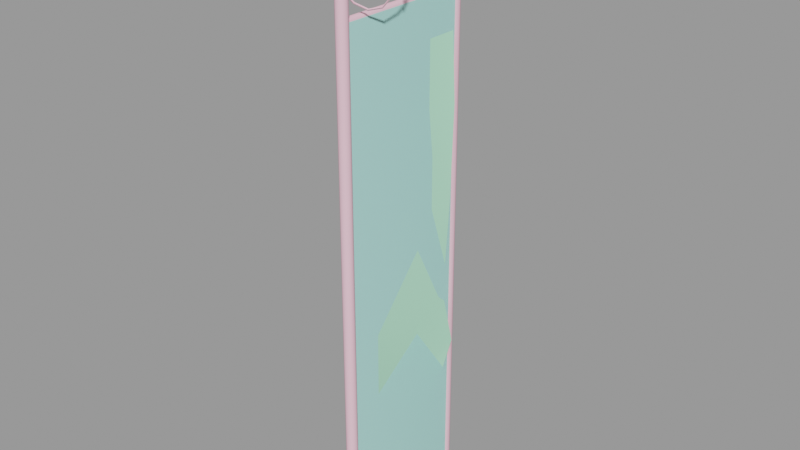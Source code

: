 # Source: security_fence80.blend  (saved by Blender 2.92.15; exported with 4.5.12 LTS)
import bpy
from mathutils import Matrix  # noqa: F401  (used for matrix-valued properties, if any)

bpy.ops.wm.read_factory_settings(use_empty=True)
scene = bpy.context.scene
scene.name = 'security_fence80.qc'

# ---- collections
col_security_fence80 = bpy.data.collections.new('security_fence80'); scene.collection.children.link(col_security_fence80)

# ---- materials (node trees are filled in below, after node groups)
mat_security_fence_big = bpy.data.materials.new('security_fence_big')
mat_security_fence_big.use_transparent_shadow = False
mat_security_fence_big.diffuse_color = (0.9989, 0.5858, 0.7063, 1.0)
mat_security_fence_alpha = bpy.data.materials.new('security_fence_alpha')
mat_security_fence_alpha.use_transparent_shadow = False
mat_security_fence_alpha.diffuse_color = (0.4789, 0.9502, 0.6573, 1.0)
mat_phy = bpy.data.materials.new('  phy')
mat_phy.use_transparent_shadow = False
mat_phy.diffuse_color = (0.4352, 0.8478, 0.7877, 1.0)

# ---- material node trees

# ---- meshes
me_security_fence80_reference = bpy.data.meshes.new('security_fence80_reference')
me_security_fence80_reference.from_pydata([(7.571, 2.898, 172.7), (6.453, 3.011, 171.1), (6.109, 2.063, 172.3), (6.982, -0.1737, 168.1), (7.003, 0.1049, 167.7), (7.101, -0.332, 167.4), (7.537, 1.955, 171.3), (7.556, 2.235, 170.9), (7.545, 2.212, 170.8), (8.06, 2.126, 171.1), (7.557, 1.907, 171.2), (7.835, 4.52, 172.0), (7.319, 4.611, 171.7), (7.402, 4.745, 172.2), (-1.331, -27.36, 126.6), (-1.331, -27.36, 126.6), (1e-06, -27.36, 126.0), (-1.882, -27.36, 127.9), (1.331, -27.36, 126.6), (1.331, -27.36, 126.6), (1.882, -27.36, 127.9), (1e-06, -29.27, -128.0), (2.324, -30.96, -128.0), (0.8876, -32.0, -128.0), (2.872, -29.27, -128.0), (2.324, -27.58, -128.0), (0.8876, -26.54, -128.0), (-0.8876, -26.54, -128.0), (-2.324, -27.58, -128.0), (-2.872, -29.27, -128.0), (-2.324, -30.96, -128.0), (-0.8876, -32.0, -128.0), (3.728, -3.646, 141.6), (4.843, -6.128, 143.0), (3.364, -5.981, 141.7), (5.206, -3.793, 142.8), (2.376, 31.92, 154.0), (2.177, 31.9, 154.5), (2.641, 31.4, 154.4), (-1.133, 34.64, 152.8), (-1.332, 34.62, 153.4), (-3.184, 38.56, 151.7), (-3.721, 38.3, 151.9), (-3.712, 39.02, 151.8), (-1.077, 34.55, 152.8), (-1.614, 34.29, 153.0), (7.888, 2.127, 169.9), (7.543, 1.179, 171.2), (16.16, -9.546, 145.5), (15.01, -9.386, 148.2), (16.44, -8.724, 147.4), (14.74, -10.22, 146.3), (14.29, -6.841, 148.8), (14.74, -6.807, 149.2), (14.44, -6.405, 149.1), (15.97, -9.611, 147.8), (15.53, -9.648, 147.4), (14.79, -6.675, 148.6), (16.03, -9.478, 147.2), (1.618, 41.42, 133.0), (1.292, 42.19, 132.4), (1.105, 42.33, 133.2), (16.8, -11.95, 144.7), (16.34, -11.87, 144.4), (16.76, -12.12, 144.1), (15.52, -9.618, 147.4), (16.0, -9.697, 147.7), (16.82, -11.67, 144.3), (16.02, -9.422, 147.3), (0.0, 7.784, 129.8), (1.331, 43.43, 129.3), (-2e-06, 43.43, 129.8), (1e-06, -27.36, 129.8), (1.331, 7.784, 129.3), (1.882, 43.43, 127.9), (1e-06, -27.36, 129.8), (1.331, -27.36, 129.3), (1.882, 7.784, 127.9), (1.331, 43.43, 126.6), (1.331, 7.784, 126.6), (-2e-06, 43.43, 126.0), (0.0, 7.784, 126.0), (-1.331, 43.43, 126.6), (-1.331, 7.784, 126.6), (-1.882, 43.43, 127.9), (-1.882, 7.784, 127.9), (-1.331, 43.43, 129.3), (-1.331, 7.784, 129.3), (-1.331, -27.36, 129.3), (-0.9777, -26.26, 167.6), (2.56, -27.41, 167.6), (0.9777, -26.26, 167.6), (3.164, -29.27, 167.6), (2.56, -31.13, 167.6), (0.9777, -32.28, 167.6), (-0.9777, -32.28, 167.6), (-2.56, -31.13, 167.6), (-3.164, -29.27, 167.6), (-2.56, -27.41, 167.6), (-1.518, 34.18, 153.0), (17.07, -6.674, 154.7), (15.24, -4.116, 164.7), (17.1, -7.27, 155.1), (15.23, -3.531, 164.3), (10.17, 0.009394, 169.9), (10.59, 0.4615, 169.8), (-1.646, -28.01, 140.9), (2.002, -24.23, 135.1), (-1.056, -28.19, 141.1), (1.479, -23.91, 134.7), (5.731, -20.1, 132.2), (5.318, -19.62, 131.6), (9.716, -15.98, 133.0), (9.455, -15.35, 132.4), (13.22, -11.89, 139.2), (13.09, -11.15, 138.7), (7.331, 4.305, 172.1), (-1.293, 34.6, 153.4), (-2.543, 36.02, 152.4), (-1.502, 36.15, 154.1), (-0.5994, 36.33, 152.4), (-0.5489, -26.43, 127.0), (1.06, 44.47, -117.4), (-0.5489, 44.47, -117.4), (1.06, -26.43, 127.0), (1.06, -28.91, 125.7), (-0.5489, 43.02, -123.5), (1.06, 43.02, -123.5), (-0.5489, -28.91, 125.7), (3.57, -5.1, 143.1), (3.885, -1.313, 140.4), (3.548, -5.411, 142.6), (3.907, -1.002, 140.9), (4.116, -0.6352, 140.3), (-0.2681, 33.98, 152.3), (-1.17, 33.8, 154.0), (-2.212, 33.68, 152.4), (4.423, -1.203, 140.6), (4.086, -5.301, 142.8), (4.522, -8.686, 145.9), (5.03, -8.364, 146.0), (4.81, -8.838, 146.5), (3.571, -5.533, 142.7), (4.079, -5.21, 142.8), (4.504, -8.224, 146.3), (3.553, -5.07, 143.1), (-3.4, 38.61, 152.3), (3.014, -5.766, 143.7), (3.378, -3.431, 143.5), (16.42, -10.68, 146.4), (16.69, -9.855, 148.4), (-6.619, 37.01, 132.5), (-6.204, 36.24, 132.2), (8.998, 2.022, 171.5), (1.991, 31.46, 154.1), (7.512, -0.07213, 167.8), (8.069, 2.055, 171.0), (1.864, 43.74, -120.4), (1.864, -27.67, 126.3), (-1.353, 43.74, -120.4), (-1.353, -27.67, 126.3), (16.14, -10.51, 145.4), (16.08, -9.921, 145.0), (-1.31, -27.44, 141.4), (1.756, -23.46, 135.4), (5.464, -19.34, 132.5), (0.8876, 41.49, 159.9), (1.032, 41.05, 159.9), (-1.032, 41.05, 159.9), (2.324, 42.53, 159.9), (2.701, 42.26, 159.9), (2.872, 44.22, 159.9), (3.338, 44.22, 159.9), (2.324, 45.91, 159.9), (2.701, 46.19, 159.9), (0.8876, 46.96, 159.9), (1.032, 47.4, 159.9), (-0.8876, 46.96, 159.9), (-1.032, 47.4, 159.9), (-2.324, 45.91, 159.9), (-2.701, 46.19, 159.9), (-2.872, 44.22, 159.9), (-3.338, 44.22, 159.9), (-2.324, 42.53, 159.9), (-2.701, 42.26, 159.9), (-0.8876, 41.49, 159.9), (-2e-06, 44.22, -128.0), (-2.324, 45.91, -128.0), (-0.8876, 46.96, -128.0), (-2.872, 44.22, -128.0), (-2.324, 42.53, -128.0), (-0.8876, 41.49, -128.0), (0.8876, 41.49, -128.0), (2.324, 42.53, -128.0), (2.872, 44.22, -128.0), (2.324, 45.91, -128.0), (0.8876, 46.96, -128.0), (4.463, 4.388, 173.3), (9.876, 0.3464, 169.4), (4.232, 3.919, 173.9), (-2.179, 8.037, 174.1), (-2.572, 7.665, 174.8), (-7.179, 11.89, 171.3), (-7.757, 11.62, 172.0), (-13.54, 15.62, 165.5), (-14.3, 15.41, 166.1), (-16.98, 19.3, 157.7), (-17.87, 19.13, 158.0), (-17.57, 23.23, 149.1), (-18.49, 23.13, 149.1), (-15.45, 27.52, 141.1), (-16.32, 27.51, 140.9), (-11.04, 31.91, 135.1), (-11.79, 32.03, 134.7), (-6.767, 36.63, 131.6), (3.164, 44.22, 167.6), (2.56, 42.36, 167.6), (2.56, 46.08, 167.6), (0.9777, 47.23, 167.6), (-0.9777, 47.23, 167.6), (-2.56, 46.08, 167.6), (-3.164, 44.22, 167.6), (-2.56, 42.36, 167.6), (-0.9777, 41.21, 167.6), (0.9777, 41.21, 167.6), (2.701, -31.23, 159.9), (3.338, -29.27, 159.9), (2.701, -27.31, 159.9), (1.032, -26.09, 159.9), (-1.032, -26.09, 159.9), (-2.701, -27.31, 159.9), (-3.338, -29.27, 159.9), (-2.701, -31.23, 159.9), (-1.032, -32.44, 159.9), (1.032, -32.44, 159.9), (0.8876, -26.54, 159.9), (-0.8876, -26.54, 159.9), (-2.324, -27.58, 159.9), (-2.872, -29.27, 159.9), (-2.324, -30.96, 159.9), (-0.8876, -32.0, 159.9), (0.8876, -32.0, 159.9), (2.324, -30.96, 159.9), (2.872, -29.27, 159.9), (2.324, -27.58, 159.9), (-0.4887, 40.18, 142.9), (0.2659, 42.93, 142.5), (-0.5853, 42.94, 143.0), (0.3604, 40.23, 142.4), (6.503, -0.7134, 142.0), (5.66, -0.8426, 142.5), (0.03418, -26.29, 144.5), (-0.7956, -26.06, 145.0), (-15.84, 28.03, 141.4), (-11.42, 32.46, 135.4), (9.383, -15.28, 133.4), (12.79, -11.28, 139.5), (15.39, -10.16, 145.5), (16.28, -6.98, 155.0), (14.42, -3.885, 164.4), (0.4078, 13.23, 150.4), (0.2666, 42.96, 152.0), (-0.6379, 42.98, 152.7), (1.251, 13.33, 149.9), (-0.8004, -26.23, 152.0), (0.04676, -26.27, 151.5), (-0.4942, 40.22, 142.0), (-0.5897, 42.94, 142.0), (5.657, -0.8339, 141.6), (-0.8023, -26.14, 144.0), (0.1769, 40.28, 164.1), (-1.011, 43.03, 163.5), (-0.1429, 43.01, 164.0), (-0.6765, 40.16, 163.6), (7.226, 13.63, 161.9), (6.38, 13.47, 161.4), (0.0393, -26.45, 163.4), (-0.8157, -26.32, 163.0), (6.411, 13.4, 162.4), (-0.7873, -26.28, 163.9), (-0.6619, 40.19, 164.6), (-0.9936, 43.03, 164.5), (-0.6218, 42.97, 151.7), (0.3959, 13.28, 149.4), (-0.8102, -26.26, 151.0), (-17.97, 23.69, 149.5), (-17.35, 19.69, 158.3), (-13.78, 15.95, 166.3), (-7.219, 12.13, 172.2), (-1.937, 8.127, 175.1), (4.995, 4.304, 174.1), (0.0659, -27.16, -77.11), (-8.355, 17.3, -121.9), (0.0659, -27.16, -128.0), (0.0659, -27.16, 75.64), (0.0659, -27.16, 126.6), (0.06589, 17.3, 126.6), (0.06589, 17.3, 75.64), (0.0659, -27.16, 24.72), (0.06589, 17.3, 24.72), (0.0659, -27.16, -26.19), (5.66, 17.3, -26.19), (-8.355, 17.3, -77.11), (0.1568, 42.76, -125.0), (0.1568, 38.81, -77.11), (7.164, 38.81, -51.65), (0.9695, 38.81, -26.19), (4.12, 38.81, 24.72), (5.573, 38.81, 75.64), (0.06589, 42.76, 126.6)], [], [(0, 1, 2), (3, 4, 5), (6, 4, 3), (6, 7, 4), (8, 9, 10), (11, 12, 13), (8, 12, 11), (8, 11, 9), (14, 15, 16), (14, 17, 15), (18, 19, 20), (18, 16, 19), (21, 22, 23), (21, 24, 22), (21, 25, 24), (21, 26, 25), (21, 27, 26), (21, 28, 27), (21, 29, 28), (21, 30, 29), (21, 31, 30), (21, 23, 31), (32, 33, 34), (32, 35, 33), (36, 37, 38), (39, 37, 36), (39, 40, 37), (41, 42, 43), (44, 42, 41), (44, 45, 42), (2, 46, 47), (2, 1, 46), (48, 49, 50), (48, 51, 49), (52, 53, 54), (55, 53, 52), (55, 52, 56), (53, 57, 54), (55, 57, 53), (55, 58, 57), (59, 60, 61), (62, 63, 64), (65, 63, 62), (65, 62, 66), (63, 67, 64), (65, 67, 63), (65, 68, 67), (69, 70, 71), (72, 73, 69), (69, 73, 70), (73, 74, 70), (75, 76, 72), (72, 76, 73), (76, 77, 73), (73, 77, 74), (77, 78, 74), (77, 79, 78), (79, 80, 78), (79, 81, 80), (81, 82, 80), (81, 83, 82), (83, 84, 82), (83, 85, 84), (85, 86, 84), (85, 87, 86), (87, 71, 86), (87, 69, 71), (88, 69, 87), (88, 72, 69), (75, 72, 88), (76, 20, 77), (20, 79, 77), (20, 19, 79), (19, 81, 79), (19, 16, 81), (16, 83, 81), (16, 15, 83), (15, 85, 83), (15, 17, 85), (17, 87, 85), (17, 88, 87), (89, 90, 91), (89, 92, 90), (89, 93, 92), (89, 94, 93), (89, 95, 94), (89, 96, 95), (89, 97, 96), (89, 98, 97), (67, 62, 64), (68, 62, 67), (68, 66, 62), (99, 40, 39), (100, 101, 102), (100, 103, 101), (103, 104, 101), (103, 105, 104), (106, 107, 108), (106, 109, 107), (109, 110, 107), (109, 111, 110), (111, 112, 110), (111, 113, 112), (113, 114, 112), (113, 115, 114), (12, 116, 13), (8, 116, 12), (8, 10, 116), (117, 45, 44), (116, 11, 13), (10, 11, 116), (10, 9, 11), (118, 119, 120), (121, 122, 123), (121, 124, 122), (125, 126, 127), (125, 128, 126), (129, 130, 131), (129, 132, 130), (130, 132, 133), (134, 135, 136), (132, 137, 133), (129, 137, 132), (129, 138, 137), (139, 140, 141), (142, 140, 139), (142, 143, 140), (142, 144, 145), (142, 139, 144), (144, 139, 141), (142, 145, 143), (146, 41, 43), (117, 41, 146), (117, 44, 41), (117, 42, 45), (117, 146, 42), (42, 146, 43), (129, 131, 138), (32, 147, 148), (32, 34, 147), (35, 147, 33), (35, 148, 147), (118, 134, 136), (118, 120, 134), (140, 144, 141), (143, 144, 140), (143, 145, 144), (137, 130, 133), (138, 130, 137), (138, 131, 130), (120, 135, 134), (120, 119, 135), (118, 135, 119), (118, 136, 135), (149, 49, 51), (149, 150, 49), (149, 50, 150), (149, 48, 50), (59, 151, 152), (59, 61, 151), (0, 46, 1), (0, 153, 46), (0, 47, 153), (0, 2, 47), (37, 154, 38), (99, 154, 37), (99, 37, 40), (154, 36, 38), (99, 36, 154), (99, 39, 36), (32, 148, 35), (57, 52, 54), (58, 52, 57), (58, 56, 52), (4, 155, 5), (156, 155, 4), (156, 4, 7), (155, 3, 5), (156, 3, 155), (156, 6, 3), (33, 147, 34), (124, 157, 122), (124, 158, 157), (158, 127, 157), (158, 125, 127), (128, 159, 126), (128, 160, 159), (160, 123, 159), (160, 121, 123), (115, 161, 114), (115, 162, 161), (162, 102, 161), (162, 100, 102), (107, 163, 108), (107, 164, 163), (110, 164, 107), (110, 165, 164), (55, 56, 58), (166, 167, 168), (169, 167, 166), (169, 170, 167), (171, 170, 169), (171, 172, 170), (173, 172, 171), (173, 174, 172), (175, 174, 173), (175, 176, 174), (177, 176, 175), (177, 178, 176), (179, 178, 177), (179, 180, 178), (181, 180, 179), (181, 182, 180), (183, 182, 181), (183, 184, 182), (185, 184, 183), (185, 168, 184), (166, 168, 185), (186, 187, 188), (186, 189, 187), (186, 190, 189), (186, 191, 190), (186, 192, 191), (186, 193, 192), (186, 194, 193), (186, 195, 194), (186, 196, 195), (186, 188, 196), (104, 197, 198), (104, 199, 197), (199, 200, 197), (199, 201, 200), (201, 202, 200), (201, 203, 202), (203, 204, 202), (203, 205, 204), (205, 206, 204), (205, 207, 206), (207, 208, 206), (207, 209, 208), (209, 210, 208), (209, 211, 210), (211, 212, 210), (211, 213, 212), (213, 152, 212), (213, 214, 152), (214, 59, 152), (214, 60, 59), (170, 215, 216), (170, 172, 215), (172, 217, 215), (172, 174, 217), (174, 218, 217), (174, 176, 218), (176, 219, 218), (176, 178, 219), (220, 219, 178), (220, 178, 180), (182, 220, 180), (182, 221, 220), (182, 222, 221), (182, 184, 222), (184, 223, 222), (184, 168, 223), (168, 224, 223), (168, 167, 224), (167, 216, 224), (167, 170, 216), (225, 92, 93), (225, 226, 92), (226, 90, 92), (226, 227, 90), (227, 91, 90), (227, 228, 91), (228, 89, 91), (228, 229, 89), (98, 89, 229), (98, 229, 230), (231, 98, 230), (231, 97, 98), (231, 96, 97), (231, 232, 96), (232, 95, 96), (232, 233, 95), (233, 94, 95), (233, 234, 94), (234, 93, 94), (234, 225, 93), (235, 228, 227), (236, 228, 235), (236, 229, 228), (237, 229, 236), (237, 230, 229), (238, 230, 237), (238, 231, 230), (239, 231, 238), (239, 232, 231), (240, 232, 239), (240, 233, 232), (241, 233, 240), (241, 234, 233), (242, 234, 241), (242, 225, 234), (243, 225, 242), (243, 226, 225), (244, 226, 243), (244, 227, 226), (235, 227, 244), (239, 238, 29), (238, 28, 29), (238, 237, 28), (237, 27, 28), (237, 236, 27), (236, 26, 27), (236, 235, 26), (235, 25, 26), (235, 244, 25), (244, 24, 25), (244, 243, 24), (22, 24, 243), (22, 243, 242), (242, 23, 22), (242, 241, 23), (241, 31, 23), (241, 240, 31), (240, 30, 31), (240, 239, 30), (239, 29, 30), (166, 185, 191), (185, 190, 191), (185, 183, 190), (183, 189, 190), (183, 181, 189), (181, 187, 189), (181, 179, 187), (179, 188, 187), (179, 177, 188), (177, 196, 188), (177, 175, 196), (175, 195, 196), (175, 173, 195), (173, 194, 195), (173, 171, 194), (193, 194, 171), (193, 171, 169), (169, 192, 193), (169, 166, 192), (166, 191, 192), (219, 217, 218), (219, 215, 217), (219, 216, 215), (219, 224, 216), (219, 223, 224), (219, 222, 223), (219, 221, 222), (219, 220, 221), (65, 66, 68), (245, 246, 247), (245, 248, 246), (245, 249, 248), (245, 250, 249), (250, 251, 249), (250, 252, 251), (149, 51, 48), (212, 253, 210), (212, 254, 253), (152, 254, 212), (152, 151, 254), (112, 165, 110), (112, 255, 165), (114, 255, 112), (114, 256, 255), (161, 256, 114), (161, 257, 256), (102, 257, 161), (102, 258, 257), (101, 258, 102), (101, 259, 258), (104, 259, 101), (104, 198, 259), (103, 198, 105), (103, 259, 198), (100, 259, 103), (100, 258, 259), (162, 258, 100), (162, 257, 258), (115, 257, 162), (115, 256, 257), (113, 256, 115), (113, 255, 256), (111, 255, 113), (111, 165, 255), (109, 165, 111), (109, 164, 165), (106, 164, 109), (106, 163, 164), (260, 261, 262), (260, 263, 261), (263, 260, 264), (263, 264, 265), (266, 247, 267), (266, 245, 247), (245, 266, 268), (245, 268, 250), (250, 268, 269), (250, 269, 252), (270, 271, 272), (270, 273, 271), (274, 273, 270), (274, 275, 273), (276, 275, 274), (276, 277, 275), (50, 49, 150), (278, 277, 279), (278, 275, 277), (280, 275, 278), (280, 273, 275), (273, 280, 281), (273, 281, 271), (280, 272, 281), (280, 270, 272), (280, 274, 270), (280, 278, 274), (278, 276, 274), (278, 279, 276), (47, 46, 153), (263, 282, 261), (263, 283, 282), (263, 284, 283), (263, 265, 284), (214, 61, 60), (214, 151, 61), (213, 151, 214), (213, 254, 151), (211, 254, 213), (211, 253, 254), (209, 253, 211), (209, 285, 253), (207, 285, 209), (207, 286, 285), (205, 286, 207), (205, 287, 286), (283, 262, 282), (283, 260, 262), (284, 260, 283), (284, 264, 260), (203, 287, 205), (203, 288, 287), (201, 288, 203), (201, 289, 288), (199, 289, 201), (199, 290, 289), (104, 290, 199), (104, 105, 290), (197, 105, 198), (197, 290, 105), (200, 290, 197), (200, 289, 290), (202, 289, 200), (202, 288, 289), (204, 288, 202), (204, 287, 288), (206, 287, 204), (206, 286, 287), (208, 286, 206), (208, 285, 286), (210, 285, 208), (210, 253, 285), (156, 7, 6), (248, 267, 246), (248, 266, 267), (249, 266, 248), (249, 268, 266), (251, 268, 249), (251, 269, 268), (291, 292, 293), (294, 295, 296), (294, 296, 297), (298, 294, 297), (298, 297, 299), (300, 298, 299), (300, 299, 301), (291, 300, 301), (291, 301, 302), (291, 302, 292), (302, 303, 292), (302, 304, 303), (302, 305, 304), (302, 301, 305), (301, 306, 305), (299, 306, 301), (299, 307, 306), (297, 307, 299), (297, 308, 307), (296, 308, 297), (296, 309, 308)])
me_security_fence80_reference.polygons.foreach_set('use_smooth', [True] * 496)
me_security_fence80_reference.polygons.foreach_set('material_index', [0, 0, 0, 0, 0, 0, 0, 0, 0, 0, 0, 0, 0, 0, 0, 0, 0, 0, 0, 0, 0, 0, 0, 0, 0, 0, 0, 0, 0, 0, 0, 0, 0, 0, 0, 0, 0, 0, 0, 0, 0, 0, 0, 0, 0, 0, 0, 0, 0, 0, 0, 0, 0, 0, 0, 0, 0, 0, 0, 0, 0, 0, 0, 0, 0, 0, 0, 0, 0, 0, 0, 0, 0, 0, 0, 0, 0, 0, 0, 0, 0, 0, 0, 0, 0, 0, 0, 0, 0, 0, 0, 0, 0, 0, 0, 0, 0, 0, 0, 0, 0, 0, 0, 0, 0, 0, 0, 0, 0, 0, 0, 0, 0, 0, 0, 0, 0, 0, 0, 0, 0, 0, 0, 0, 0, 0, 0, 0, 0, 0, 0, 0, 0, 0, 0, 0, 0, 0, 0, 0, 0, 0, 0, 0, 0, 0, 0, 0, 0, 0, 0, 0, 0, 0, 0, 0, 0, 0, 0, 0, 0, 0, 0, 0, 0, 0, 0, 0, 0, 0, 0, 0, 0, 0, 0, 0, 0, 0, 0, 0, 0, 0, 0, 0, 0, 0, 0, 0, 0, 0, 0, 0, 0, 0, 0, 0, 0, 0, 0, 0, 0, 0, 0, 0, 0, 0, 0, 0, 0, 0, 0, 0, 0, 0, 0, 0, 0, 0, 0, 0, 0, 0, 0, 0, 0, 0, 0, 0, 0, 0, 0, 0, 0, 0, 0, 0, 0, 0, 0, 0, 0, 0, 0, 0, 0, 0, 0, 0, 0, 0, 0, 0, 0, 0, 0, 0, 0, 0, 0, 0, 0, 0, 0, 0, 0, 0, 0, 0, 0, 0, 0, 0, 0, 0, 0, 0, 0, 0, 0, 0, 0, 0, 0, 0, 0, 0, 0, 0, 0, 0, 0, 0, 0, 0, 0, 0, 0, 0, 0, 0, 0, 0, 0, 0, 0, 0, 0, 0, 0, 0, 0, 0, 0, 0, 0, 0, 0, 0, 0, 0, 0, 0, 0, 0, 0, 0, 0, 0, 0, 0, 0, 0, 0, 0, 0, 0, 0, 0, 0, 0, 0, 0, 0, 0, 0, 0, 0, 0, 0, 0, 0, 0, 0, 0, 0, 0, 0, 0, 0, 0, 0, 0, 0, 0, 0, 0, 0, 0, 0, 0, 0, 0, 0, 0, 0, 0, 0, 0, 0, 0, 0, 0, 0, 0, 0, 0, 0, 0, 0, 0, 0, 0, 0, 0, 0, 0, 0, 0, 0, 0, 0, 0, 0, 0, 0, 0, 0, 0, 0, 0, 0, 0, 0, 0, 0, 0, 0, 0, 0, 0, 0, 0, 0, 0, 0, 0, 0, 0, 0, 0, 0, 0, 0, 0, 0, 0, 0, 0, 0, 0, 0, 0, 0, 0, 0, 0, 0, 0, 0, 0, 0, 0, 0, 0, 0, 0, 0, 0, 0, 0, 0, 0, 0, 0, 0, 0, 0, 0, 0, 0, 0, 0, 0, 0, 0, 1, 1, 1, 1, 1, 1, 1, 1, 1, 1, 1, 1, 1, 1, 1, 1, 1, 1, 1, 1, 1])
_k = set([(0, 1), (0, 2), (0, 153), (1, 2), (1, 46), (2, 47), (3, 5), (3, 6), (4, 5), (4, 7), (5, 155), (6, 7), (6, 156), (7, 156), (8, 9), (8, 10), (8, 12), (9, 10), (9, 11), (10, 116), (11, 13), (12, 13), (13, 116), (15, 16), (15, 17), (16, 19), (19, 20), (20, 77), (22, 23), (22, 24), (23, 31), (24, 25), (25, 26), (26, 27), (27, 28), (28, 29), (29, 30), (30, 31), (32, 34), (32, 35), (32, 148), (33, 34), (33, 35), (33, 147), (34, 147), (35, 148), (36, 38), (36, 39), (37, 38), (37, 40), (38, 154), (39, 40), (39, 99), (40, 99), (41, 43), (41, 44), (42, 43), (42, 45), (43, 146), (44, 45), (44, 117), (45, 117), (46, 47), (46, 153), (47, 153), (48, 50), (48, 51), (48, 149), (49, 50), (49, 51), (49, 150), (50, 150), (51, 149), (52, 54), (52, 56), (53, 54), (53, 55), (54, 57), (55, 56), (55, 58), (56, 58), (57, 58), (59, 60), (59, 61), (59, 152), (60, 61), (60, 214), (61, 151), (62, 64), (62, 66), (63, 64), (63, 65), (64, 67), (65, 66), (65, 68), (66, 68), (67, 68), (89, 91), (89, 98), (90, 91), (90, 92), (92, 93), (93, 94), (94, 95), (95, 96), (96, 97), (97, 98), (99, 154), (100, 103), (100, 162), (101, 102), (101, 104), (102, 161), (103, 105), (104, 199), (105, 290), (106, 107), (106, 109), (107, 108), (107, 110), (109, 111), (110, 112), (111, 113), (112, 114), (113, 115), (114, 161), (115, 162), (117, 146), (118, 119), (118, 120), (118, 136), (119, 120), (119, 135), (120, 134), (121, 123), (122, 124), (125, 127), (126, 128), (129, 131), (129, 132), (129, 138), (130, 131), (130, 133), (131, 138), (132, 133), (133, 137), (134, 135), (134, 136), (135, 136), (137, 138), (139, 141), (139, 142), (140, 141), (140, 143), (141, 144), (142, 143), (142, 145), (143, 145), (144, 145), (147, 148), (149, 150), (151, 254), (152, 212), (155, 156), (163, 164), (164, 165), (165, 255), (166, 169), (166, 185), (167, 168), (167, 170), (168, 184), (169, 171), (170, 172), (171, 173), (172, 174), (173, 175), (174, 176), (175, 177), (176, 178), (177, 179), (178, 180), (179, 181), (180, 182), (181, 183), (182, 184), (183, 185), (187, 188), (187, 189), (188, 196), (189, 190), (190, 191), (191, 192), (192, 193), (193, 194), (194, 195), (195, 196), (197, 198), (197, 200), (198, 259), (199, 201), (200, 202), (201, 203), (202, 204), (203, 205), (204, 206), (205, 207), (206, 208), (207, 209), (208, 210), (209, 211), (210, 212), (211, 213), (213, 214), (215, 216), (215, 217), (216, 224), (217, 218), (218, 219), (219, 220), (220, 221), (221, 222), (222, 223), (223, 224), (225, 226), (225, 234), (226, 227), (227, 228), (228, 229), (229, 230), (230, 231), (231, 232), (232, 233), (233, 234), (235, 236), (235, 244), (236, 237), (237, 238), (238, 239), (239, 240), (240, 241), (241, 242), (242, 243), (243, 244), (245, 247), (245, 250), (246, 248), (248, 249), (249, 251), (250, 251), (250, 252), (253, 254), (253, 285), (255, 256), (256, 257), (257, 258), (258, 259), (260, 262), (260, 264), (261, 263), (263, 265), (263, 284), (266, 267), (266, 268), (268, 269), (270, 272), (270, 274), (271, 273), (273, 275), (274, 276), (275, 277), (276, 278), (278, 279), (278, 280), (280, 281), (282, 283), (283, 284), (285, 286), (286, 287), (287, 288), (288, 289), (289, 290)])
me_security_fence80_reference.attributes.new('sharp_edge', 'BOOLEAN', 'EDGE').data.foreach_set('value', [ (min(e.vertices), max(e.vertices)) in _k for e in me_security_fence80_reference.edges])
_uv = me_security_fence80_reference.uv_layers.new(name='UVMap')
_uv.uv.foreach_set('vector', [0.9517, 0.9692, 0.9517, 0.9692, 0.9516, 0.9692, 0.9794, 0.04189, 0.9738, 0.04189, 0.9822, 0.008346, 0.9794, 0.109, 0.9738, 0.04189, 0.9794, 0.04189, 0.9794, 0.109, 0.9738, 0.109, 0.9738, 0.04189, 0.985, 0.109, 0.9738, 0.109, 0.9794, 0.109, 0.9906, 0.04189, 0.985, 0.04189, 0.9822, 0.008346, 0.985, 0.109, 0.985, 0.04189, 0.9906, 0.04189, 0.985, 0.109, 0.9906, 0.04189, 0.9906, 0.109, 0.5169, 0.9977, 0.5169, 0.9977, 0.5295, 0.9977, 0.5169, 0.9977, 0.506, 0.9977, 0.5169, 0.9977, 0.5388, 0.9977, 0.5388, 0.9977, 0.546, 0.9977, 0.5388, 0.9977, 0.5295, 0.9977, 0.5388, 0.9977, 0.1125, 0.000694, 0.05319, 0.000694, 0.06638, 0.000694, 0.1125, 0.000694, 0.1719, 0.000694, 0.05319, 0.000694, 0.1125, 0.000694, 0.1587, 0.000694, 0.1719, 0.000694, 0.1125, 0.000694, 0.1455, 0.000694, 0.1587, 0.000694, 0.1125, 0.000694, 0.1323, 0.000694, 0.1455, 0.000694, 0.1125, 0.000694, 0.1191, 0.000694, 0.1323, 0.000694, 0.1125, 0.000694, 0.106, 0.000694, 0.1191, 0.000694, 0.1125, 0.000694, 0.09276, 0.000694, 0.106, 0.000694, 0.1125, 0.000694, 0.07957, 0.000694, 0.09276, 0.000694, 0.1125, 0.000694, 0.06638, 0.000694, 0.07957, 0.000694, 0.9692, 0.9805, 0.9692, 0.9805, 0.9692, 0.9805, 0.9692, 0.9805, 0.9692, 0.9805, 0.9692, 0.9805, 0.9794, 0.04189, 0.9738, 0.04189, 0.9822, 0.008346, 0.9794, 0.109, 0.9738, 0.04189, 0.9794, 0.04189, 0.9794, 0.109, 0.9738, 0.109, 0.9738, 0.04189, 0.9794, 0.04189, 0.9738, 0.04189, 0.9822, 0.008346, 0.9794, 0.109, 0.9738, 0.04189, 0.9794, 0.04189, 0.9794, 0.109, 0.9738, 0.109, 0.9738, 0.04189, 0.9516, 0.9692, 0.9516, 0.9692, 0.9516, 0.9692, 0.9516, 0.9692, 0.9517, 0.9692, 0.9516, 0.9692, 0.9699, 0.9685, 0.9699, 0.9686, 0.9699, 0.9686, 0.9699, 0.9685, 0.9699, 0.9685, 0.9699, 0.9686, 0.9906, 0.04189, 0.985, 0.04189, 0.9822, 0.008346, 0.985, 0.109, 0.985, 0.04189, 0.9906, 0.04189, 0.985, 0.109, 0.9906, 0.04189, 0.9906, 0.109, 0.985, 0.04189, 0.9794, 0.04189, 0.9822, 0.008346, 0.985, 0.109, 0.9794, 0.04189, 0.985, 0.04189, 0.985, 0.109, 0.9794, 0.109, 0.9794, 0.04189, 0.4782, 0.06006, 0.4767, 0.05664, 0.5217, 0.04237, 0.9906, 0.04189, 0.985, 0.04189, 0.9822, 0.008346, 0.985, 0.109, 0.985, 0.04189, 0.9906, 0.04189, 0.985, 0.109, 0.9906, 0.04189, 0.9906, 0.109, 0.985, 0.04189, 0.9794, 0.04189, 0.9822, 0.008346, 0.985, 0.109, 0.9794, 0.04189, 0.985, 0.04189, 0.985, 0.109, 0.9794, 0.109, 0.9794, 0.04189, 0.5585, 0.8734, 0.5523, 0.7491, 0.5585, 0.7491, 0.5585, 0.9977, 0.5523, 0.8734, 0.5585, 0.8734, 0.5585, 0.8734, 0.5523, 0.8734, 0.5523, 0.7491, 0.5523, 0.8734, 0.546, 0.7491, 0.5523, 0.7491, 0.5585, 0.9977, 0.5523, 0.9977, 0.5585, 0.9977, 0.5585, 0.9977, 0.5523, 0.9977, 0.5523, 0.8734, 0.5523, 0.9977, 0.546, 0.8734, 0.5523, 0.8734, 0.5523, 0.8734, 0.546, 0.8734, 0.546, 0.7491, 0.546, 0.8734, 0.5388, 0.7491, 0.546, 0.7491, 0.546, 0.8734, 0.5388, 0.8734, 0.5388, 0.7491, 0.5388, 0.8734, 0.5295, 0.7491, 0.5388, 0.7491, 0.5388, 0.8734, 0.5295, 0.8734, 0.5295, 0.7491, 0.5295, 0.8734, 0.5169, 0.7491, 0.5295, 0.7491, 0.5295, 0.8734, 0.5169, 0.8734, 0.5169, 0.7491, 0.5169, 0.8734, 0.506, 0.7491, 0.5169, 0.7491, 0.5169, 0.8734, 0.506, 0.8734, 0.506, 0.7491, 0.506, 0.8734, 0.4981, 0.7491, 0.506, 0.7491, 0.506, 0.8734, 0.4981, 0.8734, 0.4981, 0.7491, 0.4981, 0.8734, 0.4916, 0.7491, 0.4981, 0.7491, 0.4981, 0.8734, 0.4916, 0.8734, 0.4916, 0.7491, 0.4981, 0.9977, 0.4916, 0.8734, 0.4981, 0.8734, 0.4981, 0.9977, 0.4916, 0.9977, 0.4916, 0.8734, 0.4916, 0.9977, 0.4916, 0.9977, 0.4981, 0.9977, 0.5523, 0.9977, 0.546, 0.9977, 0.546, 0.8734, 0.546, 0.9977, 0.5388, 0.8734, 0.546, 0.8734, 0.546, 0.9977, 0.5388, 0.9977, 0.5388, 0.8734, 0.5388, 0.9977, 0.5295, 0.8734, 0.5388, 0.8734, 0.5388, 0.9977, 0.5295, 0.9977, 0.5295, 0.8734, 0.5295, 0.9977, 0.5169, 0.8734, 0.5295, 0.8734, 0.5295, 0.9977, 0.5169, 0.9977, 0.5169, 0.8734, 0.5169, 0.9977, 0.506, 0.8734, 0.5169, 0.8734, 0.5169, 0.9977, 0.506, 0.9977, 0.506, 0.8734, 0.506, 0.9977, 0.4981, 0.8734, 0.506, 0.8734, 0.506, 0.9977, 0.4981, 0.9977, 0.4981, 0.8734, 0.2227, 0.9404, 0.2342, 0.9365, 0.229, 0.9404, 0.2227, 0.9404, 0.2361, 0.9302, 0.2342, 0.9365, 0.2227, 0.9404, 0.2342, 0.9239, 0.2361, 0.9302, 0.2227, 0.9404, 0.229, 0.92, 0.2342, 0.9239, 0.2227, 0.9404, 0.2227, 0.92, 0.229, 0.92, 0.2227, 0.9404, 0.2176, 0.9239, 0.2227, 0.92, 0.2227, 0.9404, 0.2157, 0.9302, 0.2176, 0.9239, 0.2227, 0.9404, 0.2176, 0.9365, 0.2157, 0.9302, 0.9794, 0.04189, 0.9738, 0.04189, 0.9822, 0.008346, 0.9794, 0.109, 0.9738, 0.04189, 0.9794, 0.04189, 0.9794, 0.109, 0.9738, 0.109, 0.9738, 0.04189, 0.985, 0.109, 0.9738, 0.109, 0.9794, 0.109, 0.5408, 0.07787, 0.5376, 0.09546, 0.5411, 0.07848, 0.5408, 0.07787, 0.5373, 0.09484, 0.5376, 0.09546, 0.5373, 0.09484, 0.5293, 0.1094, 0.5376, 0.09546, 0.5373, 0.09484, 0.5278, 0.1072, 0.5293, 0.1094, 0.5098, 0.05747, 0.4968, 0.05504, 0.5069, 0.06059, 0.5098, 0.05747, 0.4983, 0.05102, 0.4968, 0.05504, 0.4983, 0.05102, 0.4867, 0.05498, 0.4968, 0.05504, 0.4983, 0.05102, 0.4866, 0.05057, 0.4867, 0.05498, 0.4866, 0.05057, 0.4782, 0.06006, 0.4867, 0.05498, 0.4866, 0.05057, 0.4767, 0.05664, 0.4782, 0.06006, 0.4767, 0.05664, 0.4707, 0.06922, 0.4782, 0.06006, 0.4767, 0.05664, 0.4707, 0.06822, 0.4707, 0.06922, 0.985, 0.04189, 0.9794, 0.04189, 0.9822, 0.008346, 0.985, 0.109, 0.9794, 0.04189, 0.985, 0.04189, 0.985, 0.109, 0.9794, 0.109, 0.9794, 0.04189, 0.985, 0.109, 0.9738, 0.109, 0.9794, 0.109, 0.9794, 0.04189, 0.9738, 0.04189, 0.9822, 0.008346, 0.9794, 0.109, 0.9738, 0.04189, 0.9794, 0.04189, 0.9794, 0.109, 0.9738, 0.109, 0.9738, 0.04189, 0.969, 0.9686, 0.9691, 0.9687, 0.9691, 0.9686, 0.01567, 0.9977, 0.009137, 0.000694, 0.01585, 0.000694, 0.01567, 0.9977, 0.009323, 0.9977, 0.009137, 0.000694, 0.03462, 0.9977, 0.02809, 0.000694, 0.03443, 0.000694, 0.03462, 0.9977, 0.0279, 0.9977, 0.02809, 0.000694, 0.985, 0.109, 0.9906, 0.04189, 0.9906, 0.109, 0.985, 0.109, 0.985, 0.04189, 0.9906, 0.04189, 0.9906, 0.04189, 0.985, 0.04189, 0.9822, 0.008346, 0.9695, 0.9686, 0.9695, 0.9687, 0.9695, 0.9686, 0.985, 0.04189, 0.9794, 0.04189, 0.9822, 0.008346, 0.985, 0.109, 0.9794, 0.04189, 0.985, 0.04189, 0.985, 0.109, 0.9794, 0.109, 0.9794, 0.04189, 0.985, 0.04189, 0.9794, 0.04189, 0.9822, 0.008346, 0.985, 0.109, 0.9794, 0.04189, 0.985, 0.04189, 0.985, 0.109, 0.9794, 0.109, 0.9794, 0.04189, 0.985, 0.109, 0.9906, 0.04189, 0.9906, 0.109, 0.985, 0.109, 0.985, 0.04189, 0.9906, 0.04189, 0.9906, 0.04189, 0.985, 0.04189, 0.9822, 0.008346, 0.985, 0.109, 0.9738, 0.109, 0.9794, 0.109, 0.985, 0.04189, 0.9794, 0.04189, 0.9822, 0.008346, 0.985, 0.109, 0.9794, 0.04189, 0.985, 0.04189, 0.985, 0.109, 0.9794, 0.109, 0.9794, 0.04189, 0.985, 0.109, 0.9906, 0.04189, 0.9906, 0.109, 0.985, 0.109, 0.985, 0.04189, 0.9906, 0.04189, 0.9906, 0.04189, 0.985, 0.04189, 0.9822, 0.008346, 0.985, 0.109, 0.9738, 0.109, 0.9794, 0.109, 0.9873, 0.9679, 0.9873, 0.968, 0.9873, 0.968, 0.9873, 0.9679, 0.9873, 0.9679, 0.9873, 0.968, 0.9692, 0.9501, 0.9692, 0.9501, 0.9692, 0.9501, 0.9692, 0.9501, 0.9692, 0.95, 0.9692, 0.9501, 0.969, 0.9818, 0.9691, 0.9817, 0.969, 0.9817, 0.969, 0.9818, 0.9691, 0.9818, 0.9691, 0.9817, 0.9794, 0.04189, 0.9738, 0.04189, 0.9822, 0.008346, 0.9794, 0.109, 0.9738, 0.04189, 0.9794, 0.04189, 0.9794, 0.109, 0.9738, 0.109, 0.9738, 0.04189, 0.9794, 0.04189, 0.9738, 0.04189, 0.9822, 0.008346, 0.9794, 0.109, 0.9738, 0.04189, 0.9794, 0.04189, 0.9794, 0.109, 0.9738, 0.109, 0.9738, 0.04189, 0.9528, 0.9686, 0.9529, 0.9687, 0.9529, 0.9686, 0.9528, 0.9686, 0.9528, 0.9687, 0.9529, 0.9687, 0.9886, 0.9682, 0.9885, 0.9682, 0.9886, 0.9682, 0.9886, 0.9682, 0.9885, 0.9682, 0.9885, 0.9682, 0.9686, 0.9685, 0.9687, 0.9686, 0.9687, 0.9685, 0.9686, 0.9685, 0.9686, 0.9686, 0.9687, 0.9686, 0.9883, 0.9681, 0.9882, 0.9681, 0.9882, 0.9681, 0.9883, 0.9681, 0.9882, 0.968, 0.9882, 0.9681, 0.4782, 0.06006, 0.4878, 0.05516, 0.4867, 0.05498, 0.4782, 0.06006, 0.4797, 0.06037, 0.4878, 0.05516, 0.9697, 0.9692, 0.9697, 0.9692, 0.9697, 0.9692, 0.9697, 0.9692, 0.9697, 0.9692, 0.9697, 0.9692, 0.9689, 0.9477, 0.9689, 0.9476, 0.9688, 0.9476, 0.9689, 0.9477, 0.9689, 0.9476, 0.9689, 0.9476, 0.9906, 0.04189, 0.985, 0.04189, 0.9822, 0.008346, 0.985, 0.109, 0.985, 0.04189, 0.9906, 0.04189, 0.985, 0.109, 0.9906, 0.04189, 0.9906, 0.109, 0.985, 0.04189, 0.9794, 0.04189, 0.9822, 0.008346, 0.985, 0.109, 0.9794, 0.04189, 0.985, 0.04189, 0.985, 0.109, 0.9794, 0.109, 0.9794, 0.04189, 0.9692, 0.9684, 0.9692, 0.9685, 0.9692, 0.9684, 0.9794, 0.04189, 0.9738, 0.04189, 0.9822, 0.008346, 0.9794, 0.109, 0.9738, 0.04189, 0.9794, 0.04189, 0.9794, 0.109, 0.9738, 0.109, 0.9738, 0.04189, 0.9906, 0.04189, 0.985, 0.04189, 0.9822, 0.008346, 0.985, 0.109, 0.985, 0.04189, 0.9906, 0.04189, 0.985, 0.109, 0.9906, 0.04189, 0.9906, 0.109, 0.985, 0.04189, 0.9794, 0.04189, 0.9822, 0.008346, 0.985, 0.109, 0.9794, 0.04189, 0.985, 0.04189, 0.985, 0.109, 0.9794, 0.109, 0.9794, 0.04189, 0.9693, 0.9684, 0.9694, 0.9685, 0.9694, 0.9684, 0.04686, 0.9977, 0.04047, 0.000694, 0.04667, 0.000694, 0.04686, 0.9977, 0.04082, 0.9977, 0.04047, 0.000694, 0.04082, 0.9977, 0.03443, 0.000694, 0.04047, 0.000694, 0.04082, 0.9977, 0.03462, 0.9977, 0.03443, 0.000694, 0.0279, 0.9977, 0.02205, 0.000694, 0.02809, 0.000694, 0.0279, 0.9977, 0.02171, 0.9977, 0.02205, 0.000694, 0.02171, 0.9977, 0.01585, 0.000694, 0.02205, 0.000694, 0.02171, 0.9977, 0.01567, 0.9977, 0.01585, 0.000694, 0.9621, 0.4255, 0.9679, 0.4252, 0.9622, 0.425, 0.9621, 0.4255, 0.9679, 0.4257, 0.9679, 0.4252, 0.9679, 0.4257, 0.974, 0.425, 0.9679, 0.4252, 0.9679, 0.4257, 0.974, 0.4255, 0.974, 0.425, 0.9669, 0.3965, 0.9622, 0.3959, 0.9621, 0.3965, 0.9669, 0.3965, 0.967, 0.396, 0.9622, 0.3959, 0.9713, 0.3965, 0.967, 0.396, 0.9669, 0.3965, 0.9713, 0.3965, 0.9713, 0.3959, 0.967, 0.396, 0.985, 0.109, 0.9738, 0.109, 0.9794, 0.109, 0.06638, 0.9752, 0.06638, 0.9752, 0.07957, 0.9752, 0.05319, 0.9752, 0.06638, 0.9752, 0.06638, 0.9752, 0.05319, 0.9752, 0.05319, 0.9752, 0.06638, 0.9752, 0.1719, 0.9752, 0.05319, 0.9752, 0.05319, 0.9752, 0.1719, 0.9752, 0.1719, 0.9752, 0.05319, 0.9752, 0.1587, 0.9752, 0.1719, 0.9752, 0.1719, 0.9752, 0.1587, 0.9752, 0.1587, 0.9752, 0.1719, 0.9752, 0.1455, 0.9752, 0.1587, 0.9752, 0.1587, 0.9752, 0.1455, 0.9752, 0.1455, 0.9752, 0.1587, 0.9752, 0.1323, 0.9752, 0.1455, 0.9752, 0.1455, 0.9752, 0.1323, 0.9752, 0.1323, 0.9752, 0.1455, 0.9752, 0.1191, 0.9752, 0.1323, 0.9752, 0.1323, 0.9752, 0.1191, 0.9752, 0.1191, 0.9752, 0.1323, 0.9752, 0.106, 0.9752, 0.1191, 0.9752, 0.1191, 0.9752, 0.106, 0.9752, 0.106, 0.9752, 0.1191, 0.9752, 0.09276, 0.9752, 0.106, 0.9752, 0.106, 0.9752, 0.09276, 0.9752, 0.09276, 0.9752, 0.106, 0.9752, 0.07957, 0.9752, 0.09276, 0.9752, 0.09276, 0.9752, 0.07957, 0.9752, 0.07957, 0.9752, 0.09276, 0.9752, 0.06638, 0.9752, 0.07957, 0.9752, 0.07957, 0.9752, 0.1125, 0.000694, 0.1191, 0.000694, 0.1323, 0.000694, 0.1125, 0.000694, 0.106, 0.000694, 0.1191, 0.000694, 0.1125, 0.000694, 0.09276, 0.000694, 0.106, 0.000694, 0.1125, 0.000694, 0.07957, 0.000694, 0.09276, 0.000694, 0.1125, 0.000694, 0.06638, 0.000694, 0.07957, 0.000694, 0.1125, 0.000694, 0.05319, 0.000694, 0.06638, 0.000694, 0.1125, 0.000694, 0.1719, 0.000694, 0.05319, 0.000694, 0.1125, 0.000694, 0.1587, 0.000694, 0.1719, 0.000694, 0.1125, 0.000694, 0.1455, 0.000694, 0.1587, 0.000694, 0.1125, 0.000694, 0.1323, 0.000694, 0.1455, 0.000694, 0.4813, 0.1182, 0.4916, 0.1193, 0.4814, 0.1163, 0.4813, 0.1182, 0.4923, 0.1233, 0.4916, 0.1193, 0.4923, 0.1233, 0.5025, 0.1169, 0.4916, 0.1193, 0.4923, 0.1233, 0.5052, 0.1202, 0.5025, 0.1169, 0.5052, 0.1202, 0.5107, 0.1099, 0.5025, 0.1169, 0.5052, 0.1202, 0.5126, 0.111, 0.5107, 0.1099, 0.5126, 0.111, 0.517, 0.09718, 0.5107, 0.1099, 0.5126, 0.111, 0.5213, 0.09856, 0.517, 0.09718, 0.5213, 0.09856, 0.5184, 0.0836, 0.517, 0.09718, 0.5213, 0.09856, 0.5229, 0.08324, 0.5184, 0.0836, 0.5229, 0.08324, 0.5148, 0.07069, 0.5184, 0.0836, 0.5229, 0.08324, 0.5186, 0.06877, 0.5148, 0.07069, 0.5186, 0.06877, 0.5069, 0.06059, 0.5148, 0.07069, 0.5186, 0.06877, 0.5098, 0.05747, 0.5069, 0.06059, 0.5098, 0.05747, 0.4968, 0.05504, 0.5069, 0.06059, 0.5098, 0.05747, 0.4983, 0.05102, 0.4968, 0.05504, 0.4983, 0.05102, 0.4867, 0.05498, 0.4968, 0.05504, 0.4983, 0.05102, 0.4866, 0.05057, 0.4867, 0.05498, 0.4866, 0.05057, 0.4782, 0.06006, 0.4867, 0.05498, 0.4866, 0.05057, 0.4767, 0.05664, 0.4782, 0.06006, 0.1829, 0.9752, 0.1719, 1.001, 0.1829, 1.001, 0.1829, 0.9752, 0.1719, 0.9752, 0.1719, 1.001, 0.1719, 0.9752, 0.1587, 1.001, 0.1719, 1.001, 0.1719, 0.9752, 0.1587, 0.9752, 0.1587, 1.001, 0.1587, 0.9752, 0.1455, 1.001, 0.1587, 1.001, 0.1587, 0.9752, 0.1455, 0.9752, 0.1455, 1.001, 0.1455, 0.9752, 0.1323, 1.001, 0.1455, 1.001, 0.1455, 0.9752, 0.1323, 0.9752, 0.1323, 1.001, 0.1191, 1.001, 0.1323, 1.001, 0.1323, 0.9752, 0.1191, 1.001, 0.1323, 0.9752, 0.1191, 0.9752, 0.106, 0.9752, 0.1191, 1.001, 0.1191, 0.9752, 0.106, 0.9752, 0.106, 1.001, 0.1191, 1.001, 0.106, 0.9752, 0.09276, 1.001, 0.106, 1.001, 0.106, 0.9752, 0.09276, 0.9752, 0.09276, 1.001, 0.09276, 0.9752, 0.07957, 1.001, 0.09276, 1.001, 0.09276, 0.9752, 0.07957, 0.9752, 0.07957, 1.001, 0.07957, 0.9752, 0.06638, 1.001, 0.07957, 1.001, 0.07957, 0.9752, 0.06638, 0.9752, 0.06638, 1.001, 0.06638, 0.9752, 0.05319, 1.001, 0.06638, 1.001, 0.06638, 0.9752, 0.05319, 0.9752, 0.05319, 1.001, 0.1829, 0.9752, 0.1719, 1.001, 0.1829, 1.001, 0.1829, 0.9752, 0.1719, 0.9752, 0.1719, 1.001, 0.1719, 0.9752, 0.1587, 1.001, 0.1719, 1.001, 0.1719, 0.9752, 0.1587, 0.9752, 0.1587, 1.001, 0.1587, 0.9752, 0.1455, 1.001, 0.1587, 1.001, 0.1587, 0.9752, 0.1455, 0.9752, 0.1455, 1.001, 0.1455, 0.9752, 0.1323, 1.001, 0.1455, 1.001, 0.1455, 0.9752, 0.1323, 0.9752, 0.1323, 1.001, 0.1191, 1.001, 0.1323, 1.001, 0.1323, 0.9752, 0.1191, 1.001, 0.1323, 0.9752, 0.1191, 0.9752, 0.106, 0.9752, 0.1191, 1.001, 0.1191, 0.9752, 0.106, 0.9752, 0.106, 1.001, 0.1191, 1.001, 0.106, 0.9752, 0.09276, 1.001, 0.106, 1.001, 0.106, 0.9752, 0.09276, 0.9752, 0.09276, 1.001, 0.09276, 0.9752, 0.07957, 1.001, 0.09276, 1.001, 0.09276, 0.9752, 0.07957, 0.9752, 0.07957, 1.001, 0.07957, 0.9752, 0.06638, 1.001, 0.07957, 1.001, 0.07957, 0.9752, 0.06638, 0.9752, 0.06638, 1.001, 0.06638, 0.9752, 0.05319, 1.001, 0.06638, 1.001, 0.06638, 0.9752, 0.05319, 0.9752, 0.05319, 1.001, 0.1455, 0.9752, 0.1455, 0.9752, 0.1587, 0.9752, 0.1323, 0.9752, 0.1455, 0.9752, 0.1455, 0.9752, 0.1323, 0.9752, 0.1323, 0.9752, 0.1455, 0.9752, 0.1191, 0.9752, 0.1323, 0.9752, 0.1323, 0.9752, 0.1191, 0.9752, 0.1191, 0.9752, 0.1323, 0.9752, 0.106, 0.9752, 0.1191, 0.9752, 0.1191, 0.9752, 0.106, 0.9752, 0.106, 0.9752, 0.1191, 0.9752, 0.09276, 0.9752, 0.106, 0.9752, 0.106, 0.9752, 0.09276, 0.9752, 0.09276, 0.9752, 0.106, 0.9752, 0.07957, 0.9752, 0.09276, 0.9752, 0.09276, 0.9752, 0.07957, 0.9752, 0.07957, 0.9752, 0.09276, 0.9752, 0.06638, 0.9752, 0.07957, 0.9752, 0.07957, 0.9752, 0.06638, 0.9752, 0.06638, 0.9752, 0.07957, 0.9752, 0.05319, 0.9752, 0.06638, 0.9752, 0.06638, 0.9752, 0.05319, 0.9752, 0.05319, 0.9752, 0.06638, 0.9752, 0.1719, 0.9752, 0.05319, 0.9752, 0.05319, 0.9752, 0.1719, 0.9752, 0.1719, 0.9752, 0.05319, 0.9752, 0.1587, 0.9752, 0.1719, 0.9752, 0.1719, 0.9752, 0.1587, 0.9752, 0.1587, 0.9752, 0.1719, 0.9752, 0.1455, 0.9752, 0.1587, 0.9752, 0.1587, 0.9752, 0.09276, 0.9752, 0.106, 0.9752, 0.106, 0.000694, 0.106, 0.9752, 0.1191, 0.000694, 0.106, 0.000694, 0.106, 0.9752, 0.1191, 0.9752, 0.1191, 0.000694, 0.1191, 0.9752, 0.1323, 0.000694, 0.1191, 0.000694, 0.1191, 0.9752, 0.1323, 0.9752, 0.1323, 0.000694, 0.1323, 0.9752, 0.1455, 0.000694, 0.1323, 0.000694, 0.1323, 0.9752, 0.1455, 0.9752, 0.1455, 0.000694, 0.1455, 0.9752, 0.1587, 0.000694, 0.1455, 0.000694, 0.1455, 0.9752, 0.1587, 0.9752, 0.1587, 0.000694, 0.1587, 0.9752, 0.1719, 0.000694, 0.1587, 0.000694, 0.1587, 0.9752, 0.1719, 0.9752, 0.1719, 0.000694, 0.05319, 0.000694, 0.1719, 0.000694, 0.1719, 0.9752, 0.05319, 0.000694, 0.1719, 0.9752, 0.05319, 0.9752, 0.05319, 0.9752, 0.06638, 0.000694, 0.05319, 0.000694, 0.05319, 0.9752, 0.06638, 0.9752, 0.06638, 0.000694, 0.06638, 0.9752, 0.07957, 0.000694, 0.06638, 0.000694, 0.06638, 0.9752, 0.07957, 0.9752, 0.07957, 0.000694, 0.07957, 0.9752, 0.09276, 0.000694, 0.07957, 0.000694, 0.07957, 0.9752, 0.09276, 0.9752, 0.09276, 0.000694, 0.09276, 0.9752, 0.106, 0.000694, 0.09276, 0.000694, 0.06638, 0.9752, 0.07957, 0.9752, 0.07957, 0.000694, 0.07957, 0.9752, 0.09276, 0.000694, 0.07957, 0.000694, 0.07957, 0.9752, 0.09276, 0.9752, 0.09276, 0.000694, 0.09276, 0.9752, 0.106, 0.000694, 0.09276, 0.000694, 0.09276, 0.9752, 0.106, 0.9752, 0.106, 0.000694, 0.106, 0.9752, 0.1191, 0.000694, 0.106, 0.000694, 0.106, 0.9752, 0.1191, 0.9752, 0.1191, 0.000694, 0.1191, 0.9752, 0.1323, 0.000694, 0.1191, 0.000694, 0.1191, 0.9752, 0.1323, 0.9752, 0.1323, 0.000694, 0.1323, 0.9752, 0.1455, 0.000694, 0.1323, 0.000694, 0.1323, 0.9752, 0.1455, 0.9752, 0.1455, 0.000694, 0.1455, 0.9752, 0.1587, 0.000694, 0.1455, 0.000694, 0.1455, 0.9752, 0.1587, 0.9752, 0.1587, 0.000694, 0.1587, 0.9752, 0.1719, 0.000694, 0.1587, 0.000694, 0.1587, 0.9752, 0.1719, 0.9752, 0.1719, 0.000694, 0.05319, 0.000694, 0.1719, 0.000694, 0.1719, 0.9752, 0.05319, 0.000694, 0.1719, 0.9752, 0.05319, 0.9752, 0.05319, 0.9752, 0.06638, 0.000694, 0.05319, 0.000694, 0.05319, 0.9752, 0.06638, 0.9752, 0.06638, 0.000694, 0.06638, 0.9752, 0.07957, 0.000694, 0.06638, 0.000694, 0.2227, 0.9404, 0.2342, 0.9365, 0.229, 0.9404, 0.2227, 0.9404, 0.2361, 0.9302, 0.2342, 0.9365, 0.2227, 0.9404, 0.2342, 0.9239, 0.2361, 0.9302, 0.2227, 0.9404, 0.229, 0.92, 0.2342, 0.9239, 0.2227, 0.9404, 0.2227, 0.92, 0.229, 0.92, 0.2227, 0.9404, 0.2176, 0.9239, 0.2227, 0.92, 0.2227, 0.9404, 0.2157, 0.9302, 0.2176, 0.9239, 0.2227, 0.9404, 0.2176, 0.9365, 0.2157, 0.9302, 0.985, 0.109, 0.9738, 0.109, 0.9794, 0.109, 0.9875, 0.3304, 0.9872, 0.3293, 0.9876, 0.3293, 0.9875, 0.3304, 0.9872, 0.3304, 0.9872, 0.3293, 0.9875, 0.3304, 0.9849, 0.3483, 0.9872, 0.3304, 0.9875, 0.3304, 0.9852, 0.3483, 0.9849, 0.3483, 0.9852, 0.3483, 0.9873, 0.3584, 0.9849, 0.3483, 0.9852, 0.3483, 0.9876, 0.3583, 0.9873, 0.3584, 0.9686, 0.9815, 0.9687, 0.9814, 0.9687, 0.9814, 0.9669, 0.3965, 0.9622, 0.3959, 0.9621, 0.3965, 0.9669, 0.3965, 0.967, 0.396, 0.9622, 0.3959, 0.9713, 0.3965, 0.967, 0.396, 0.9669, 0.3965, 0.9713, 0.3965, 0.9713, 0.3959, 0.967, 0.396, 0.4782, 0.06006, 0.4878, 0.05516, 0.4867, 0.05498, 0.4782, 0.06006, 0.4797, 0.06037, 0.4878, 0.05516, 0.4707, 0.06922, 0.4797, 0.06037, 0.4782, 0.06006, 0.4707, 0.06922, 0.4748, 0.07033, 0.4797, 0.06037, 0.4704, 0.08456, 0.4748, 0.07033, 0.4707, 0.06922, 0.4704, 0.08456, 0.4744, 0.08415, 0.4748, 0.07033, 0.4754, 0.1011, 0.4744, 0.08415, 0.4704, 0.08456, 0.4754, 0.1011, 0.4791, 0.09945, 0.4744, 0.08415, 0.485, 0.1155, 0.4791, 0.09945, 0.4754, 0.1011, 0.485, 0.1155, 0.4882, 0.1126, 0.4791, 0.09945, 0.498, 0.1253, 0.4882, 0.1126, 0.485, 0.1155, 0.498, 0.1253, 0.5, 0.1212, 0.4882, 0.1126, 0.5373, 0.09484, 0.5258, 0.1064, 0.5278, 0.1072, 0.5373, 0.09484, 0.5335, 0.09398, 0.5258, 0.1064, 0.5408, 0.07787, 0.5335, 0.09398, 0.5373, 0.09484, 0.5408, 0.07787, 0.537, 0.07833, 0.5335, 0.09398, 0.5392, 0.06053, 0.537, 0.07833, 0.5408, 0.07787, 0.5392, 0.06053, 0.5356, 0.06238, 0.537, 0.07833, 0.5329, 0.04626, 0.5356, 0.06238, 0.5392, 0.06053, 0.5329, 0.04626, 0.53, 0.04975, 0.5356, 0.06238, 0.523, 0.03779, 0.53, 0.04975, 0.5329, 0.04626, 0.523, 0.03779, 0.5217, 0.04237, 0.53, 0.04975, 0.5116, 0.0359, 0.5217, 0.04237, 0.523, 0.03779, 0.5116, 0.0359, 0.5122, 0.04061, 0.5217, 0.04237, 0.5009, 0.04076, 0.5122, 0.04061, 0.5116, 0.0359, 0.5009, 0.04076, 0.503, 0.04446, 0.5122, 0.04061, 0.4927, 0.05106, 0.503, 0.04446, 0.5009, 0.04076, 0.4927, 0.05106, 0.4957, 0.05349, 0.503, 0.04446, 0.9872, 0.3669, 0.9872, 0.3537, 0.9876, 0.3537, 0.9872, 0.3669, 0.9869, 0.3668, 0.9872, 0.3537, 0.9869, 0.3668, 0.9872, 0.3669, 0.9876, 0.3825, 0.9869, 0.3668, 0.9876, 0.3825, 0.9873, 0.3825, 0.9751, 0.3428, 0.9747, 0.3417, 0.9751, 0.3417, 0.9751, 0.3428, 0.9748, 0.3428, 0.9747, 0.3417, 0.9748, 0.3428, 0.9751, 0.3428, 0.9753, 0.3607, 0.9748, 0.3428, 0.9753, 0.3607, 0.9749, 0.3607, 0.9749, 0.3607, 0.9753, 0.3607, 0.9744, 0.3707, 0.9749, 0.3607, 0.9744, 0.3707, 0.974, 0.3707, 0.9633, 0.6221, 0.9629, 0.621, 0.9632, 0.621, 0.9633, 0.6221, 0.963, 0.6221, 0.9629, 0.621, 0.966, 0.6343, 0.963, 0.6221, 0.9633, 0.6221, 0.966, 0.6343, 0.9657, 0.6344, 0.963, 0.6221, 0.9633, 0.6502, 0.9657, 0.6344, 0.966, 0.6343, 0.9633, 0.6502, 0.963, 0.6501, 0.9657, 0.6344, 0.9686, 0.9492, 0.9687, 0.9492, 0.9686, 0.9492, 0.9673, 0.3551, 0.9671, 0.3708, 0.9667, 0.3708, 0.9673, 0.3551, 0.9677, 0.3551, 0.9671, 0.3708, 0.9665, 0.3428, 0.9677, 0.3551, 0.9673, 0.3551, 0.9665, 0.3428, 0.9669, 0.3428, 0.9677, 0.3551, 0.9669, 0.3428, 0.9665, 0.3428, 0.9665, 0.3417, 0.9669, 0.3428, 0.9665, 0.3417, 0.9669, 0.3417, 0.9876, 0.3545, 0.9874, 0.3534, 0.9877, 0.3534, 0.9876, 0.3545, 0.9873, 0.3545, 0.9874, 0.3534, 0.9876, 0.3545, 0.9846, 0.3667, 0.9873, 0.3545, 0.9876, 0.3545, 0.9849, 0.3668, 0.9846, 0.3667, 0.9849, 0.3668, 0.9873, 0.3826, 0.9846, 0.3667, 0.9849, 0.3668, 0.9876, 0.3825, 0.9873, 0.3826, 0.9898, 0.9687, 0.9897, 0.9687, 0.9898, 0.9687, 0.9637, 0.6345, 0.963, 0.6213, 0.9634, 0.6213, 0.9637, 0.6345, 0.9634, 0.6345, 0.963, 0.6213, 0.9637, 0.6345, 0.963, 0.6501, 0.9634, 0.6345, 0.9637, 0.6345, 0.9633, 0.6501, 0.963, 0.6501, 0.5116, 0.0359, 0.5217, 0.04237, 0.523, 0.03779, 0.5116, 0.0359, 0.5122, 0.04061, 0.5217, 0.04237, 0.5009, 0.04076, 0.5122, 0.04061, 0.5116, 0.0359, 0.5009, 0.04076, 0.503, 0.04446, 0.5122, 0.04061, 0.4927, 0.05106, 0.503, 0.04446, 0.5009, 0.04076, 0.4927, 0.05106, 0.4957, 0.05349, 0.503, 0.04446, 0.4888, 0.06486, 0.4957, 0.05349, 0.4927, 0.05106, 0.4888, 0.06486, 0.4919, 0.066, 0.4957, 0.05349, 0.4903, 0.07988, 0.4919, 0.066, 0.4888, 0.06486, 0.4903, 0.07988, 0.4911, 0.0804, 0.4919, 0.066, 0.4976, 0.09345, 0.4911, 0.0804, 0.4903, 0.07988, 0.4976, 0.09345, 0.4983, 0.09392, 0.4911, 0.0804, 0.9723, 0.3552, 0.9711, 0.342, 0.9714, 0.342, 0.9723, 0.3552, 0.9719, 0.3552, 0.9711, 0.342, 0.9717, 0.3708, 0.9719, 0.3552, 0.9723, 0.3552, 0.9717, 0.3708, 0.9713, 0.3708, 0.9719, 0.3552, 0.5126, 0.111, 0.5208, 0.09925, 0.5213, 0.09856, 0.5126, 0.111, 0.5127, 0.113, 0.5208, 0.09925, 0.5052, 0.1202, 0.5127, 0.113, 0.5126, 0.111, 0.5052, 0.1202, 0.5045, 0.121, 0.5127, 0.113, 0.4923, 0.1233, 0.5045, 0.121, 0.5052, 0.1202, 0.4923, 0.1233, 0.4914, 0.1241, 0.5045, 0.121, 0.4813, 0.1182, 0.4914, 0.1241, 0.4923, 0.1233, 0.4813, 0.1182, 0.4787, 0.1206, 0.4914, 0.1241, 0.5329, 0.1014, 0.5453, 0.0978, 0.5413, 0.09476, 0.5329, 0.1014, 0.535, 0.1058, 0.5453, 0.0978, 0.5219, 0.1033, 0.535, 0.1058, 0.5329, 0.1014, 0.5219, 0.1033, 0.5216, 0.1079, 0.535, 0.1058, 0.5117, 0.09996, 0.5216, 0.1079, 0.5219, 0.1033, 0.5117, 0.09996, 0.511, 0.1036, 0.5216, 0.1079, 0.501, 0.09057, 0.511, 0.1036, 0.5117, 0.09996, 0.501, 0.09057, 0.4983, 0.09392, 0.511, 0.1036, 0.4946, 0.07852, 0.4983, 0.09392, 0.501, 0.09057, 0.4946, 0.07852, 0.4911, 0.0804, 0.4983, 0.09392, 0.4931, 0.06519, 0.4911, 0.0804, 0.4946, 0.07852, 0.4931, 0.06519, 0.4919, 0.066, 0.4911, 0.0804, 0.4965, 0.05287, 0.4919, 0.066, 0.4931, 0.06519, 0.4965, 0.05287, 0.4957, 0.05349, 0.4919, 0.066, 0.985, 0.109, 0.9738, 0.109, 0.9794, 0.109, 0.9634, 0.6221, 0.963, 0.621, 0.9634, 0.621, 0.9634, 0.6221, 0.9631, 0.6221, 0.963, 0.621, 0.9657, 0.64, 0.9631, 0.6221, 0.9634, 0.6221, 0.9657, 0.64, 0.9654, 0.6401, 0.9631, 0.6221, 0.9633, 0.6501, 0.9654, 0.6401, 0.9657, 0.64, 0.9633, 0.6501, 0.963, 0.6501, 0.9654, 0.6401, 1.29, 0.2425, 1.173, -0.3303, 1.518, -0.1023, 0.6061, 1.277, 0.3781, 1.622, 0.03335, 1.394, 0.6061, 1.277, 0.03335, 1.394, 0.2613, 1.049, 0.8341, 0.9321, 0.6061, 1.277, 0.2613, 1.049, 0.8341, 0.9321, 0.2613, 1.049, 0.4893, 0.7041, 1.062, 0.5873, 0.8341, 0.9321, 0.4893, 0.7041, 1.062, 0.5873, 0.4893, 0.7041, 0.7172, 0.3593, 1.29, 0.2425, 1.062, 0.5873, 0.7172, 0.3593, 1.29, 0.2425, 0.7172, 0.3593, 0.9452, 0.01453, 1.29, 0.2425, 0.9452, 0.01453, 1.173, -0.3303, 0.9452, 0.01453, 1.001, -0.4442, 1.173, -0.3303, 0.9452, 0.01453, 0.7728, -0.09945, 1.001, -0.4442, 0.9452, 0.01453, 0.6588, 0.07294, 0.7728, -0.09945, 0.9452, 0.01453, 0.7172, 0.3593, 0.6588, 0.07294, 0.7172, 0.3593, 0.5449, 0.2453, 0.6588, 0.07294, 0.4893, 0.7041, 0.5449, 0.2453, 0.7172, 0.3593, 0.4893, 0.7041, 0.3169, 0.5901, 0.5449, 0.2453, 0.2613, 1.049, 0.3169, 0.5901, 0.4893, 0.7041, 0.2613, 1.049, 0.08893, 0.9349, 0.3169, 0.5901, 0.03335, 1.394, 0.08893, 0.9349, 0.2613, 1.049, 0.03335, 1.394, -0.139, 1.28, 0.08893, 0.9349])
me_security_fence80_reference.materials.append(mat_security_fence_big)
me_security_fence80_reference.materials.append(mat_security_fence_alpha)
me_security_fence80_reference.use_remesh_fix_poles = True
me_security_fence80_reference.use_remesh_preserve_attributes = False
me_security_fence80_reference.use_mirror_vertex_groups = False
me_security_fence80_reference.update()
me_security_fence80_reference.normals_split_custom_set([tuple(v) for v in zip(*[iter([-0.5216, 0.7448, 0.4161, -0.5216, 0.7448, 0.4161, -0.5216, 0.7448, 0.4161, -0.999, 0.009194, -0.0429, -0.999, 0.00918, -0.04291, -0.9785, -0.1466, -0.145, -0.9845, 0.1645, 0.06083, -0.999, 0.00918, -0.04291, -0.999, 0.009194, -0.0429, -0.9845, 0.1645, 0.06083, -0.9845, 0.1646, 0.06082, -0.999, 0.00918, -0.04291, 0.2195, -0.7635, -0.6073, 0.2195, -0.7635, -0.6073, 0.2195, -0.7635, -0.6073, 0.4507, 0.6776, -0.5811, 0.4507, 0.6776, -0.5812, 0.3158, 0.9086, -0.2732, 0.5112, 0.3336, -0.7921, 0.4507, 0.6776, -0.5812, 0.4507, 0.6776, -0.5811, 0.5112, 0.3336, -0.7921, 0.4507, 0.6776, -0.5811, 0.511, 0.3337, -0.7922, 0.707, 3.974e-08, 0.7072, 0.7071, 0.0, 0.7072, 0.3827, 3.45e-06, 0.9239, 0.707, 3.974e-08, 0.7072, 0.9239, -3.2e-06, 0.3827, 0.7071, 0.0, 0.7072, -0.707, -3.933e-08, 0.7072, -0.7071, -3.038e-10, 0.7072, -0.9239, 2.846e-06, 0.3827, -0.707, -3.933e-08, 0.7072, -0.3827, -3.879e-06, 0.9239, -0.7071, -3.038e-10, 0.7072, -2.316e-12, 0.0, -1.0, -3.146e-06, 0.0, -1.0, -3.146e-06, 0.0, -1.0, -2.316e-12, 0.0, -1.0, 0.0, 0.0, -1.0, -3.146e-06, 0.0, -1.0, -2.316e-12, 0.0, -1.0, -3.146e-06, 0.0, -1.0, 0.0, 0.0, -1.0, -2.316e-12, 0.0, -1.0, -3.146e-06, 0.0, -1.0, -3.146e-06, 0.0, -1.0, -2.316e-12, 0.0, -1.0, 3.146e-06, 0.0, -1.0, -3.146e-06, 0.0, -1.0, -2.316e-12, 0.0, -1.0, 3.146e-06, 0.0, -1.0, 3.146e-06, 0.0, -1.0, -2.316e-12, 0.0, -1.0, 0.0, 0.0, -1.0, 3.146e-06, 0.0, -1.0, -2.316e-12, 0.0, -1.0, 3.146e-06, 0.0, -1.0, 0.0, 0.0, -1.0, -2.316e-12, 0.0, -1.0, 3.146e-06, 0.0, -1.0, 3.146e-06, 0.0, -1.0, -2.316e-12, 0.0, -1.0, -3.146e-06, 0.0, -1.0, 3.146e-06, 0.0, -1.0, 0.6403, -0.1552, -0.7523, 0.6403, -0.1552, -0.7523, 0.6403, -0.1552, -0.7523, 0.6403, -0.1552, -0.7523, 0.6403, -0.1552, -0.7523, 0.6403, -0.1552, -0.7523, 0.6591, 0.7106, 0.2461, 0.6591, 0.7106, 0.2461, 0.75, 0.6017, 0.2746, 0.5544, 0.8046, 0.2126, 0.6591, 0.7106, 0.2461, 0.6591, 0.7106, 0.2461, 0.5544, 0.8046, 0.2126, 0.5544, 0.8046, 0.2126, 0.6591, 0.7106, 0.2461, -0.1649, -0.19, -0.9678, -0.1649, -0.19, -0.9678, -0.2277, -0.06487, -0.9716, -0.09899, -0.3113, -0.9451, -0.1649, -0.19, -0.9678, -0.1649, -0.19, -0.9678, -0.09899, -0.3113, -0.9451, -0.09899, -0.3113, -0.9451, -0.1649, -0.19, -0.9678, -0.7117, -0.4556, -0.5347, -0.7117, -0.4555, -0.5348, -0.7115, -0.456, -0.5346, -0.7117, -0.4556, -0.5347, -0.7119, -0.4551, -0.5349, -0.7117, -0.4555, -0.5348, -0.5309, 0.804, -0.2679, -0.5315, 0.8035, -0.2681, -0.5313, 0.8037, -0.2681, -0.5309, 0.804, -0.2679, -0.5312, 0.8037, -0.268, -0.5315, 0.8035, -0.2681, -0.5734, -0.3855, 0.723, -0.5733, -0.3855, 0.723, -0.6175, -0.204, 0.7596, -0.5086, -0.5531, 0.6598, -0.5733, -0.3855, 0.723, -0.5734, -0.3855, 0.723, -0.5086, -0.5531, 0.6598, -0.5734, -0.3855, 0.723, -0.5087, -0.5531, 0.6598, 0.8544, 0.4832, 0.1911, 0.8544, 0.4832, 0.1911, 0.7533, 0.622, 0.2139, 0.9299, 0.3298, 0.1627, 0.8544, 0.4832, 0.1911, 0.8544, 0.4832, 0.1911, 0.9299, 0.3298, 0.1627, 0.9299, 0.3298, 0.1627, 0.8544, 0.4832, 0.1911, 0.8808, 0.4594, 0.1143, 0.8808, 0.4594, 0.1143, 0.8808, 0.4594, 0.1143, -0.3765, -0.8488, 0.3713, -0.3765, -0.8488, 0.3713, -0.322, -0.9076, 0.2694, -0.4248, -0.7756, 0.4668, -0.3765, -0.8488, 0.3713, -0.3765, -0.8488, 0.3713, -0.4248, -0.7756, 0.4668, -0.3765, -0.8488, 0.3713, -0.4248, -0.7756, 0.4668, -0.4431, 0.536, -0.7185, -0.4431, 0.536, -0.7185, -0.4217, 0.4081, -0.8097, -0.4534, 0.6506, -0.6093, -0.4431, 0.536, -0.7185, -0.4431, 0.536, -0.7185, -0.4534, 0.6506, -0.6093, -0.4534, 0.6506, -0.6093, -0.4431, 0.536, -0.7185, -4.364e-06, 4.306e-07, 1.0, 0.7071, 3.411e-07, 0.7071, 5.339e-06, 4.284e-07, 1.0, 1.718e-06, 2.235e-07, 1.0, 0.7071, 3.362e-07, 0.7071, -4.364e-06, 4.306e-07, 1.0, -4.364e-06, 4.306e-07, 1.0, 0.7071, 3.362e-07, 0.7071, 0.7071, 3.411e-07, 0.7071, 0.7071, 3.362e-07, 0.7071, 1.0, 5.534e-08, 2.937e-06, 0.7071, 3.411e-07, 0.7071, 0.0, 0.0, 1.0, 0.6038, 2.947e-07, 0.7972, 1.718e-06, 2.235e-07, 1.0, 1.718e-06, 2.235e-07, 1.0, 0.6038, 2.947e-07, 0.7972, 0.7071, 3.362e-07, 0.7071, 0.6038, 2.947e-07, 0.7972, 1.0, 6.767e-08, 1.046e-06, 0.7071, 3.362e-07, 0.7071, 0.7071, 3.362e-07, 0.7071, 1.0, 6.767e-08, 1.046e-06, 1.0, 5.534e-08, 2.937e-06, 1.0, 6.767e-08, 1.046e-06, 0.7071, -1.553e-07, -0.7071, 1.0, 5.534e-08, 2.937e-06, 1.0, 6.767e-08, 1.046e-06, 0.7071, -2.498e-07, -0.7071, 0.7071, -1.553e-07, -0.7071, 0.7071, -2.498e-07, -0.7071, -5.483e-06, -3.243e-07, -1.0, 0.7071, -1.553e-07, -0.7071, 0.7071, -2.498e-07, -0.7071, 2.583e-08, -3.79e-07, -1.0, -5.483e-06, -3.243e-07, -1.0, 2.583e-08, -3.79e-07, -1.0, -0.7071, -2.931e-07, -0.7071, -5.483e-06, -3.243e-07, -1.0, 2.583e-08, -3.79e-07, -1.0, -0.7071, -2.801e-07, -0.7071, -0.7071, -2.931e-07, -0.7071, -0.7071, -2.801e-07, -0.7071, -1.0, -1.127e-08, -3.265e-06, -0.7071, -2.931e-07, -0.7071, -0.7071, -2.801e-07, -0.7071, -1.0, -4.461e-08, -8.524e-07, -1.0, -1.127e-08, -3.265e-06, -1.0, -4.461e-08, -8.524e-07, -0.7071, 2.632e-07, 0.7071, -1.0, -1.127e-08, -3.265e-06, -1.0, -4.461e-08, -8.524e-07, -0.7071, 2.723e-07, 0.7071, -0.7071, 2.632e-07, 0.7071, -0.7071, 2.723e-07, 0.7071, 5.339e-06, 4.284e-07, 1.0, -0.7071, 2.632e-07, 0.7071, -0.7071, 2.723e-07, 0.7071, -4.364e-06, 4.306e-07, 1.0, 5.339e-06, 4.284e-07, 1.0, -0.6038, -1.267e-06, 0.7972, -4.364e-06, 4.306e-07, 1.0, -0.7071, 2.723e-07, 0.7071, -0.6038, -1.267e-06, 0.7972, 1.718e-06, 2.235e-07, 1.0, -4.364e-06, 4.306e-07, 1.0, 0.0, 0.0, 1.0, 1.718e-06, 2.235e-07, 1.0, -0.6038, -1.267e-06, 0.7972, 0.6038, 2.947e-07, 0.7972, 1.0, 1.844e-05, -1.866e-05, 1.0, 6.767e-08, 1.046e-06, 1.0, 1.834e-05, 1.061e-05, 0.7071, -2.498e-07, -0.7071, 1.0, 6.767e-08, 1.046e-06, 1.0, 1.834e-05, 1.061e-05, 0.7071, -2.87e-07, -0.7071, 0.7071, -2.498e-07, -0.7071, 0.7071, -2.87e-07, -0.7071, 2.583e-08, -3.79e-07, -1.0, 0.7071, -2.498e-07, -0.7071, 0.7071, -2.87e-07, -0.7071, 5.319e-06, -4.342e-07, -1.0, 2.583e-08, -3.79e-07, -1.0, 5.319e-06, -4.342e-07, -1.0, -0.7071, -2.801e-07, -0.7071, 2.583e-08, -3.79e-07, -1.0, 5.319e-06, -4.342e-07, -1.0, -0.7071, -3.269e-07, -0.7071, -0.7071, -2.801e-07, -0.7071, -0.7071, -3.269e-07, -0.7071, -1.0, -4.461e-08, -8.524e-07, -0.7071, -2.801e-07, -0.7071, -0.7071, -3.269e-07, -0.7071, -1.0, -2.897e-08, 3.306e-06, -1.0, -4.461e-08, -8.524e-07, -1.0, -2.897e-08, 3.306e-06, -0.7071, 2.723e-07, 0.7071, -1.0, -4.461e-08, -8.524e-07, -1.0, -2.897e-08, 3.306e-06, -0.6038, -1.267e-06, 0.7972, -0.7071, 2.723e-07, 0.7071, -1.53e-07, 0.0, 1.0, 0.0, 0.0, 1.0, 0.0, 0.0, 1.0, -1.53e-07, 0.0, 1.0, 0.0, 0.0, 1.0, 0.0, 0.0, 1.0, -1.53e-07, 0.0, 1.0, 3.242e-06, 0.0, 1.0, 0.0, 0.0, 1.0, -1.53e-07, 0.0, 1.0, 2.593e-06, 0.0, 1.0, 3.242e-06, 0.0, 1.0, -1.53e-07, 0.0, 1.0, -2.404e-06, 0.0, 1.0, 2.593e-06, 0.0, 1.0, -1.53e-07, 0.0, 1.0, -4.808e-06, 0.0, 1.0, -2.404e-06, 0.0, 1.0, -1.53e-07, 0.0, 1.0, 0.0, 0.0, 1.0, -4.808e-06, 0.0, 1.0, -1.53e-07, 0.0, 1.0, 0.0, 0.0, 1.0, 0.0, 0.0, 1.0, 0.9985, 0.01909, 0.05095, 0.9985, 0.01908, 0.05094, 0.9914, -0.1247, -0.04052, 0.9766, 0.1623, 0.1409, 0.9985, 0.01908, 0.05094, 0.9985, 0.01909, 0.05095, 0.9766, 0.1623, 0.1409, 0.9766, 0.1622, 0.141, 0.9985, 0.01908, 0.05094, -0.788, 0.5597, -0.2565, -0.788, 0.5597, -0.2565, -0.788, 0.5597, -0.2565, 0.9973, 0.07005, 0.02252, 0.9071, 0.1066, 0.4071, 0.9973, 0.07002, 0.02248, 0.9973, 0.07005, 0.02252, 0.9071, 0.1066, 0.4071, 0.9071, 0.1066, 0.4071, 0.9071, 0.1066, 0.4071, 0.576, -0.2002, 0.7926, 0.9071, 0.1066, 0.4071, 0.9071, 0.1066, 0.4071, 0.576, -0.2002, 0.7926, 0.576, -0.2002, 0.7926, -0.03239, -0.8266, -0.5619, 0.09027, -0.7659, -0.6366, -0.03239, -0.8266, -0.5619, -0.03236, -0.8266, -0.5619, 0.09029, -0.7659, -0.6366, 0.09026, -0.7659, -0.6366, 0.09029, -0.7659, -0.6366, 0.4083, -0.5736, -0.7101, 0.09026, -0.7659, -0.6366, 0.09029, -0.7659, -0.6366, 0.4083, -0.5736, -0.7101, 0.4083, -0.5736, -0.7101, 0.4083, -0.5736, -0.7101, 0.7646, -0.2874, -0.577, 0.4083, -0.5736, -0.7101, 0.4083, -0.5736, -0.7101, 0.7645, -0.2874, -0.577, 0.7646, -0.2874, -0.577, 0.7645, -0.2874, -0.577, 0.8995, -0.1491, -0.4108, 0.7646, -0.2874, -0.577, 0.7645, -0.2874, -0.577, 0.8994, -0.1491, -0.4108, 0.8995, -0.1491, -0.4108, -0.9989, 0.01765, 0.04393, -0.9989, 0.01766, 0.04395, -0.9857, 0.1164, 0.1218, -0.9961, -0.08122, -0.03486, -0.9989, 0.01766, 0.04395, -0.9989, 0.01765, 0.04393, -0.9961, -0.08122, -0.03486, -0.9961, -0.08118, -0.03492, -0.9989, 0.01766, 0.04395, 0.4814, -0.8397, 0.2513, 0.4814, -0.8397, 0.2513, 0.4814, -0.8397, 0.2513, 0.3056, -0.3284, 0.8937, 0.3056, -0.3284, 0.8937, 0.3146, -0.3569, 0.8796, 0.296, -0.2994, 0.907, 0.3056, -0.3284, 0.8937, 0.3056, -0.3284, 0.8937, 0.296, -0.2994, 0.907, 0.2961, -0.2994, 0.907, 0.3056, -0.3284, 0.8937, -0.1522, 0.9881, 0.02143, -0.1522, 0.9881, 0.02143, -0.1522, 0.9881, 0.02143, 0.0, 0.9604, 0.2786, 0.0, 0.9604, 0.2786, 0.0, 0.9604, 0.2786, 0.0, 0.9604, 0.2786, 0.0, 0.9604, 0.2786, 0.0, 0.9604, 0.2786, 0.0, -0.9608, -0.2773, 0.0, -0.9608, -0.2773, 0.0, -0.9608, -0.2773, 0.0, -0.9608, -0.2773, 0.0, -0.9608, -0.2773, 0.0, -0.9608, -0.2773, -0.9968, 0.07922, -0.005096, -0.9771, 0.1988, -0.0759, -0.9968, 0.07922, -0.005096, -0.9968, 0.07922, -0.005096, -0.9771, 0.1989, -0.0759, -0.9771, 0.1988, -0.0759, -0.9771, 0.1988, -0.0759, -0.9771, 0.1989, -0.0759, -0.9381, 0.3145, -0.1452, 0.1522, -0.9881, -0.02144, 0.1522, -0.9881, -0.02144, 0.1522, -0.9881, -0.02144, 0.5405, 0.4871, 0.686, 0.5405, 0.4871, 0.686, 0.5373, 0.5968, 0.5959, 0.5328, 0.3675, 0.7623, 0.5405, 0.4871, 0.686, 0.5405, 0.4871, 0.686, 0.5328, 0.3675, 0.7623, 0.5328, 0.3675, 0.7623, 0.5405, 0.4871, 0.686, 0.5482, -0.6195, -0.5619, 0.5482, -0.6195, -0.5619, 0.5646, -0.6976, -0.4411, 0.5202, -0.5283, -0.671, 0.5482, -0.6195, -0.5619, 0.5482, -0.6195, -0.5619, 0.5202, -0.5283, -0.671, 0.5202, -0.5283, -0.671, 0.5482, -0.6195, -0.5619, -0.9783, -0.1588, 0.1334, -0.9392, -0.2501, 0.2355, -0.9783, -0.1588, 0.1334, -0.9783, -0.1588, 0.1334, -0.9392, -0.2501, 0.2355, -0.9392, -0.2501, 0.2355, -0.9392, -0.2501, 0.2355, -0.9392, -0.2501, 0.2355, -0.881, -0.3363, 0.3328, -0.2146, 0.6523, -0.7269, -0.2146, 0.6523, -0.7269, -0.2146, 0.6523, -0.7269, 0.7471, 0.6226, 0.2329, 0.7471, 0.6226, 0.2329, 0.659, 0.7275, 0.1909, 0.8198, 0.5049, 0.2702, 0.7471, 0.6226, 0.2329, 0.7471, 0.6226, 0.2329, 0.8198, 0.5049, 0.2702, 0.8198, 0.5049, 0.2702, 0.7471, 0.6226, 0.2329, -0.7131, -0.1895, 0.675, -0.7718, -0.06999, 0.632, -0.7131, -0.1895, 0.675, -0.7131, -0.1895, 0.675, -0.7718, -0.06997, 0.6319, -0.7718, -0.06999, 0.632, -0.7718, -0.06999, 0.632, -0.7718, -0.06997, 0.6319, -0.8155, 0.05089, 0.5765, -0.0771, -0.8592, 0.5059, -0.0771, -0.8592, 0.5059, -0.0771, -0.8592, 0.5059, -0.9717, 0.1372, -0.192, -0.9717, 0.1372, -0.192, -0.9718, 0.1372, -0.192, -0.9717, 0.1372, -0.192, -0.9717, 0.1372, -0.192, -0.9717, 0.1372, -0.192, 0.3313, 0.0179, 0.9434, 0.3313, 0.01791, 0.9434, 0.3313, 0.01791, 0.9433, 0.3313, 0.0179, 0.9434, 0.3313, 0.0179, 0.9434, 0.3313, 0.01791, 0.9434, -0.04105, 0.01408, -0.9991, -0.04105, 0.01408, -0.9991, -0.04104, 0.01408, -0.9991, -0.04105, 0.01408, -0.9991, -0.04105, 0.01407, -0.9991, -0.04105, 0.01408, -0.9991, 0.4965, 0.5908, 0.636, 0.4965, 0.5908, 0.636, 0.5094, 0.4743, 0.7181, 0.4735, 0.6952, 0.5409, 0.4965, 0.5908, 0.636, 0.4965, 0.5908, 0.636, 0.4735, 0.6952, 0.5409, 0.4735, 0.6952, 0.5409, 0.4965, 0.5908, 0.636, 0.4751, -0.3219, -0.8189, 0.4751, -0.322, -0.8189, 0.4697, -0.1891, -0.8623, 0.4713, -0.4485, -0.7594, 0.4751, -0.322, -0.8189, 0.4751, -0.3219, -0.8189, 0.4713, -0.4485, -0.7594, 0.4713, -0.4485, -0.7594, 0.4751, -0.322, -0.8189, 0.8771, 0.1145, 0.4665, 0.8771, 0.1145, 0.4665, 0.8771, 0.1145, 0.4665, 0.8771, 0.1145, 0.4665, 0.8771, 0.1145, 0.4665, 0.8771, 0.1145, 0.4665, -0.8361, -0.1287, 0.5332, -0.8361, -0.1287, 0.5332, -0.8361, -0.1287, 0.5332, -0.8361, -0.1287, 0.5332, -0.8361, -0.1286, 0.5332, -0.8361, -0.1287, 0.5332, -0.2737, -0.8692, 0.4118, -0.2738, -0.8692, 0.4118, -0.2738, -0.8692, 0.4117, -0.2737, -0.8692, 0.4118, -0.2737, -0.8692, 0.4118, -0.2738, -0.8692, 0.4118, 0.9825, 0.07193, -0.172, 0.9822, 0.0725, -0.1731, 0.9823, 0.07232, -0.1728, 0.9825, 0.07193, -0.172, 0.9824, 0.07214, -0.1724, 0.9822, 0.0725, -0.1731, 0.08781, -0.2708, 0.9586, 0.3245, -0.1549, 0.9331, 0.3245, -0.1549, 0.9331, 0.08781, -0.2708, 0.9586, 0.08782, -0.2708, 0.9586, 0.3245, -0.1549, 0.9331, 0.3857, 0.8992, -0.2065, 0.3856, 0.8992, -0.2066, 0.3856, 0.8993, -0.2066, 0.3857, 0.8992, -0.2065, 0.3858, 0.8992, -0.2065, 0.3856, 0.8992, -0.2066, 0.1996, -0.6452, 0.7375, 0.2001, -0.6452, 0.7374, 0.1999, -0.6452, 0.7374, 0.1996, -0.6452, 0.7375, 0.1998, -0.6452, 0.7374, 0.2001, -0.6452, 0.7374, -0.4379, -0.4919, 0.7525, -0.438, -0.4919, 0.7525, -0.3111, -0.5592, 0.7684, -0.5556, -0.4143, 0.7209, -0.438, -0.4919, 0.7525, -0.4379, -0.4919, 0.7525, -0.5556, -0.4143, 0.7209, -0.4379, -0.4919, 0.7525, -0.5556, -0.4143, 0.7209, 0.126, -0.4509, -0.8837, 0.126, -0.4508, -0.8837, 0.2367, -0.5191, -0.8213, 0.01271, -0.3732, -0.9277, 0.126, -0.4508, -0.8837, 0.126, -0.4509, -0.8837, 0.01271, -0.3732, -0.9277, 0.01271, -0.3732, -0.9277, 0.126, -0.4508, -0.8837, 0.167, 0.9828, -0.07901, 0.167, 0.9828, -0.07901, 0.167, 0.9828, -0.07901, -0.4559, 0.3978, -0.7961, -0.4559, 0.3978, -0.7962, -0.4636, 0.5437, -0.6996, -0.4343, 0.2398, -0.8683, -0.4559, 0.3978, -0.7962, -0.4559, 0.3978, -0.7961, -0.4343, 0.2398, -0.8683, -0.4342, 0.2398, -0.8683, -0.4559, 0.3978, -0.7962, 0.4355, 0.605, -0.6665, 0.4355, 0.605, -0.6665, 0.4258, 0.4812, -0.7663, 0.4338, 0.7138, -0.5499, 0.4355, 0.605, -0.6665, 0.4355, 0.605, -0.6665, 0.4338, 0.7138, -0.5499, 0.4355, 0.605, -0.6665, 0.4337, 0.7139, -0.5499, 0.3454, -0.8602, 0.3752, 0.3454, -0.8602, 0.3752, 0.3091, -0.9091, 0.2792, 0.377, -0.8001, 0.4665, 0.3454, -0.8602, 0.3752, 0.3454, -0.8602, 0.3752, 0.377, -0.8001, 0.4665, 0.377, -0.8001, 0.4665, 0.3454, -0.8602, 0.3752, -0.167, -0.9828, 0.07902, -0.167, -0.9828, 0.07902, -0.167, -0.9828, 0.07902, 0.8748, 0.4653, 0.1348, 1.0, -0.0002145, 0.0001434, 0.8749, 0.4653, 0.1348, 0.8748, 0.4653, 0.1348, 1.0, -0.0002116, 0.0001297, 1.0, -0.0002145, 0.0001434, 1.0, -0.0002116, 0.0001297, 0.8747, -0.4656, -0.1346, 1.0, -0.0002145, 0.0001434, 1.0, -0.0002116, 0.0001297, 0.8747, -0.4656, -0.1346, 0.8747, -0.4656, -0.1346, -0.8747, -0.4656, -0.1346, -1.0, -0.0001856, 0.0001237, -0.8747, -0.4656, -0.1346, -0.8747, -0.4656, -0.1346, -1.0, -0.000201, 0.0001327, -1.0, -0.0001856, 0.0001237, -1.0, -0.000201, 0.0001327, -0.8748, 0.4653, 0.1348, -1.0, -0.0001856, 0.0001237, -1.0, -0.000201, 0.0001327, -0.8748, 0.4653, 0.1348, -0.8748, 0.4653, 0.1348, 0.8994, -0.1491, -0.4108, 0.9644, -0.08655, -0.2501, 0.8995, -0.1491, -0.4108, 0.8994, -0.1491, -0.4108, 0.9643, -0.08657, -0.2501, 0.9644, -0.08655, -0.2501, 0.9643, -0.08657, -0.2501, 0.9973, 0.07002, 0.02248, 0.9644, -0.08655, -0.2501, 0.9643, -0.08657, -0.2501, 0.9973, 0.07005, 0.02252, 0.9973, 0.07002, 0.02248, 0.7707, 0.01796, 0.637, 0.8605, 0.09349, 0.5007, 0.8605, 0.09348, 0.5007, 0.7707, 0.01796, 0.637, 0.7707, 0.01795, 0.637, 0.8605, 0.09349, 0.5007, 0.4164, -0.2028, 0.8863, 0.7707, 0.01795, 0.637, 0.7707, 0.01796, 0.637, 0.4164, -0.2028, 0.8863, 0.4164, -0.2028, 0.8863, 0.7707, 0.01795, 0.637, 0.2453, -0.9491, -0.1978, 0.2453, -0.9491, -0.1978, 0.2453, -0.9491, -0.1978, -3.377e-06, 3.116e-05, -1.0, -9.801e-06, 3.311e-05, -1.0, 1.8e-05, 3.116e-05, -1.0, -7.919e-05, 3.407e-05, -1.0, -9.801e-06, 3.311e-05, -1.0, -3.377e-06, 3.116e-05, -1.0, -7.919e-05, 3.407e-05, -1.0, -8.395e-05, 3.511e-05, -1.0, -9.801e-06, 3.311e-05, -1.0, -3.212e-05, 4.06e-06, -1.0, -8.395e-05, 3.511e-05, -1.0, -7.919e-05, 3.407e-05, -1.0, -3.212e-05, 4.06e-06, -1.0, -3.832e-05, 3.889e-06, -1.0, -8.395e-05, 3.511e-05, -1.0, -3.892e-05, -1.926e-05, -1.0, -3.832e-05, 3.889e-06, -1.0, -3.212e-05, 4.06e-06, -1.0, -3.892e-05, -1.926e-05, -1.0, -4.436e-05, -1.926e-05, -1.0, -3.832e-05, 3.889e-06, -1.0, -1.586e-05, -3.116e-05, -1.0, -4.436e-05, -1.926e-05, -1.0, -3.892e-05, -1.926e-05, -1.0, -1.586e-05, -3.116e-05, -1.0, -1.773e-05, -3.116e-05, -1.0, -4.436e-05, -1.926e-05, -1.0, 4.651e-06, -3.116e-05, -1.0, -1.773e-05, -3.116e-05, -1.0, -1.586e-05, -3.116e-05, -1.0, 4.651e-06, -3.116e-05, -1.0, 5.222e-06, -3.116e-05, -1.0, -1.773e-05, -3.116e-05, -1.0, 1.586e-05, -1.926e-05, -1.0, 5.222e-06, -3.116e-05, -1.0, 4.651e-06, -3.116e-05, -1.0, 1.586e-05, -1.926e-05, -1.0, 2.273e-05, -1.926e-05, -1.0, 5.222e-06, -3.116e-05, -1.0, 2.938e-05, 2.868e-10, -1.0, 2.273e-05, -1.926e-05, -1.0, 1.586e-05, -1.926e-05, -1.0, 2.938e-05, 2.868e-10, -1.0, 3.942e-05, -1.415e-10, -1.0, 2.273e-05, -1.926e-05, -1.0, 3.908e-05, 1.926e-05, -1.0, 3.942e-05, -1.415e-10, -1.0, 2.938e-05, 2.868e-10, -1.0, 3.908e-05, 1.926e-05, -1.0, 4.436e-05, 1.926e-05, -1.0, 3.942e-05, -1.415e-10, -1.0, 1.586e-05, 3.116e-05, -1.0, 4.436e-05, 1.926e-05, -1.0, 3.908e-05, 1.926e-05, -1.0, 1.586e-05, 3.116e-05, -1.0, 1.8e-05, 3.116e-05, -1.0, 4.436e-05, 1.926e-05, -1.0, -3.377e-06, 3.116e-05, -1.0, 1.8e-05, 3.116e-05, -1.0, 1.586e-05, 3.116e-05, -1.0, 1.447e-13, 0.0, -1.0, 3.146e-06, 0.0, -1.0, 3.146e-06, 0.0, -1.0, 1.447e-13, 0.0, -1.0, 0.0, 0.0, -1.0, 3.146e-06, 0.0, -1.0, 1.447e-13, 0.0, -1.0, 3.146e-06, 0.0, -1.0, 0.0, 0.0, -1.0, 1.447e-13, 0.0, -1.0, 3.146e-06, 0.0, -1.0, 3.146e-06, 0.0, -1.0, 1.447e-13, 0.0, -1.0, -3.146e-06, 0.0, -1.0, 3.146e-06, 0.0, -1.0, 1.447e-13, 0.0, -1.0, -3.146e-06, 0.0, -1.0, -3.146e-06, 0.0, -1.0, 1.447e-13, 0.0, -1.0, 0.0, 0.0, -1.0, -3.146e-06, 0.0, -1.0, 1.447e-13, 0.0, -1.0, -3.146e-06, 0.0, -1.0, 0.0, 0.0, -1.0, 1.447e-13, 0.0, -1.0, -3.146e-06, 0.0, -1.0, -3.146e-06, 0.0, -1.0, 1.447e-13, 0.0, -1.0, 3.146e-06, 0.0, -1.0, -3.146e-06, 0.0, -1.0, -0.6476, -0.7534, -0.1138, -0.5744, -0.6427, -0.5071, -0.6475, -0.7536, -0.1136, -0.6476, -0.7534, -0.1138, -0.5744, -0.6427, -0.507, -0.5744, -0.6427, -0.5071, -0.5744, -0.6427, -0.507, -0.363, -0.7175, -0.5945, -0.5744, -0.6427, -0.5071, -0.5744, -0.6427, -0.507, -0.363, -0.7175, -0.5945, -0.363, -0.7175, -0.5945, -0.363, -0.7175, -0.5945, -0.1959, -0.8357, -0.5131, -0.363, -0.7175, -0.5945, -0.363, -0.7175, -0.5945, -0.1959, -0.8357, -0.5131, -0.1959, -0.8357, -0.5131, -0.1959, -0.8357, -0.5131, -0.06196, -0.8984, -0.4348, -0.1959, -0.8357, -0.5131, -0.1959, -0.8357, -0.5131, -0.06194, -0.8984, -0.4348, -0.06196, -0.8984, -0.4348, -0.06194, -0.8984, -0.4348, 0.0132, -0.9102, -0.4139, -0.06196, -0.8984, -0.4348, -0.06194, -0.8984, -0.4348, 0.01324, -0.9102, -0.4139, 0.0132, -0.9102, -0.4139, 0.01324, -0.9102, -0.4139, 0.07256, -0.8988, -0.4322, 0.0132, -0.9102, -0.4139, 0.01324, -0.9102, -0.4139, 0.07263, -0.8989, -0.4322, 0.07256, -0.8988, -0.4322, 0.07263, -0.8989, -0.4322, 0.1287, -0.8692, -0.4775, 0.07256, -0.8988, -0.4322, 0.07263, -0.8989, -0.4322, 0.1287, -0.8692, -0.4774, 0.1287, -0.8692, -0.4775, 0.1287, -0.8692, -0.4774, 0.2034, -0.7861, -0.5837, 0.1287, -0.8692, -0.4775, 0.1287, -0.8692, -0.4774, 0.2034, -0.7861, -0.5837, 0.2034, -0.7861, -0.5837, 0.2034, -0.7861, -0.5837, 0.3281, -0.6054, -0.7252, 0.2034, -0.7861, -0.5837, 0.2034, -0.7861, -0.5837, 0.328, -0.6054, -0.7252, 0.3281, -0.6054, -0.7252, 0.328, -0.6054, -0.7252, 0.4021, -0.4834, -0.7776, 0.3281, -0.6054, -0.7252, 0.328, -0.6054, -0.7252, 0.4021, -0.4834, -0.7776, 0.4021, -0.4834, -0.7776, 0.8088, -0.5876, 0.02267, 0.9997, 6.534e-06, 0.02267, 0.8088, -0.5876, 0.02267, 0.8088, -0.5876, 0.02267, 0.9997, -9.147e-06, 0.02267, 0.9997, 6.534e-06, 0.02267, 0.9997, -9.147e-06, 0.02267, 0.8088, 0.5876, 0.02267, 0.9997, 6.534e-06, 0.02267, 0.9997, -9.147e-06, 0.02267, 0.8088, 0.5876, 0.02267, 0.8088, 0.5876, 0.02267, 0.8088, 0.5876, 0.02267, 0.3089, 0.9508, 0.02267, 0.8088, 0.5876, 0.02267, 0.8088, 0.5876, 0.02267, 0.3089, 0.9508, 0.02267, 0.3089, 0.9508, 0.02267, 0.3089, 0.9508, 0.02267, -0.3089, 0.9508, 0.02267, 0.3089, 0.9508, 0.02267, 0.3089, 0.9508, 0.02267, -0.3089, 0.9508, 0.02267, -0.3089, 0.9508, 0.02267, -0.8088, 0.5876, 0.02267, -0.3089, 0.9508, 0.02267, -0.3089, 0.9508, 0.02267, -0.8088, 0.5876, 0.02267, -0.3089, 0.9508, 0.02267, -0.8088, 0.5876, 0.02267, -0.9997, 2.104e-06, 0.02267, -0.8088, 0.5876, 0.02267, -0.8088, 0.5876, 0.02267, -0.9997, 2.104e-06, 0.02267, -0.9997, 1.092e-06, 0.02267, -0.8088, 0.5876, 0.02267, -0.9997, 2.104e-06, 0.02267, -0.8088, -0.5876, 0.02267, -0.9997, 1.092e-06, 0.02267, -0.9997, 2.104e-06, 0.02267, -0.8088, -0.5876, 0.02267, -0.8088, -0.5876, 0.02267, -0.8088, -0.5876, 0.02267, -0.3089, -0.9508, 0.02267, -0.8088, -0.5876, 0.02267, -0.8088, -0.5876, 0.02267, -0.3089, -0.9508, 0.02267, -0.3089, -0.9508, 0.02267, -0.3089, -0.9508, 0.02267, 0.3089, -0.9508, 0.02267, -0.3089, -0.9508, 0.02267, -0.3089, -0.9508, 0.02267, 0.3089, -0.9508, 0.02267, 0.3089, -0.9508, 0.02267, 0.3089, -0.9508, 0.02267, 0.8088, -0.5876, 0.02267, 0.3089, -0.9508, 0.02267, 0.3089, -0.9508, 0.02267, 0.8088, -0.5876, 0.02267, 0.8088, -0.5876, 0.02267, 0.8088, -0.5876, 0.02267, 0.9997, 5.829e-06, 0.02267, 0.8088, -0.5876, 0.02267, 0.8088, -0.5876, 0.02267, 0.9997, -9.127e-06, 0.02267, 0.9997, 5.829e-06, 0.02267, 0.9997, -9.127e-06, 0.02267, 0.8088, 0.5876, 0.02267, 0.9997, 5.829e-06, 0.02267, 0.9997, -9.127e-06, 0.02267, 0.8088, 0.5876, 0.02267, 0.8088, 0.5876, 0.02267, 0.8088, 0.5876, 0.02267, 0.3089, 0.9508, 0.02267, 0.8088, 0.5876, 0.02267, 0.8088, 0.5876, 0.02267, 0.3089, 0.9508, 0.02267, 0.3089, 0.9508, 0.02267, 0.3089, 0.9508, 0.02267, -0.3089, 0.9508, 0.02267, 0.3089, 0.9508, 0.02267, 0.3089, 0.9508, 0.02267, -0.3089, 0.9508, 0.02267, -0.3089, 0.9508, 0.02267, -0.8088, 0.5876, 0.02267, -0.3089, 0.9508, 0.02267, -0.3089, 0.9508, 0.02267, -0.8088, 0.5876, 0.02267, -0.3089, 0.9508, 0.02267, -0.8088, 0.5876, 0.02267, -0.9997, 2.104e-06, 0.02267, -0.8088, 0.5876, 0.02267, -0.8088, 0.5876, 0.02267, -0.9997, 2.104e-06, 0.02267, -0.9997, 5.362e-07, 0.02267, -0.8088, 0.5876, 0.02267, -0.9997, 2.104e-06, 0.02267, -0.8088, -0.5876, 0.02267, -0.9997, 5.362e-07, 0.02267, -0.9997, 2.104e-06, 0.02267, -0.8088, -0.5876, 0.02267, -0.8088, -0.5876, 0.02267, -0.8088, -0.5876, 0.02267, -0.3089, -0.9508, 0.02267, -0.8088, -0.5876, 0.02267, -0.8088, -0.5876, 0.02267, -0.3089, -0.9508, 0.02267, -0.3089, -0.9508, 0.02267, -0.3089, -0.9508, 0.02267, 0.3089, -0.9508, 0.02267, -0.3089, -0.9508, 0.02267, -0.3089, -0.9508, 0.02267, 0.3089, -0.9508, 0.02267, 0.3089, -0.9508, 0.02267, 0.3089, -0.9508, 0.02267, 0.8088, -0.5876, 0.02267, 0.3089, -0.9508, 0.02267, 0.3089, -0.9508, 0.02267, 0.8088, -0.5876, 0.02267, 0.8088, -0.5876, 0.02267, -1.586e-05, -3.116e-05, -1.0, -1.773e-05, -3.116e-05, -1.0, -4.436e-05, -1.926e-05, -1.0, 4.651e-06, -3.116e-05, -1.0, -1.773e-05, -3.116e-05, -1.0, -1.586e-05, -3.116e-05, -1.0, 4.651e-06, -3.116e-05, -1.0, 5.222e-06, -3.116e-05, -1.0, -1.773e-05, -3.116e-05, -1.0, 1.586e-05, -1.926e-05, -1.0, 5.222e-06, -3.116e-05, -1.0, 4.651e-06, -3.116e-05, -1.0, 1.586e-05, -1.926e-05, -1.0, 2.273e-05, -1.926e-05, -1.0, 5.222e-06, -3.116e-05, -1.0, 2.938e-05, 2.942e-10, -1.0, 2.273e-05, -1.926e-05, -1.0, 1.586e-05, -1.926e-05, -1.0, 2.938e-05, 2.942e-10, -1.0, 3.942e-05, -1.346e-10, -1.0, 2.273e-05, -1.926e-05, -1.0, 3.908e-05, 1.926e-05, -1.0, 3.942e-05, -1.346e-10, -1.0, 2.938e-05, 2.942e-10, -1.0, 3.908e-05, 1.926e-05, -1.0, 4.436e-05, 1.926e-05, -1.0, 3.942e-05, -1.346e-10, -1.0, 1.586e-05, 3.116e-05, -1.0, 4.436e-05, 1.926e-05, -1.0, 3.908e-05, 1.926e-05, -1.0, 1.586e-05, 3.116e-05, -1.0, 1.649e-05, 3.116e-05, -1.0, 4.436e-05, 1.926e-05, -1.0, -1.072e-05, 3.116e-05, -1.0, 1.649e-05, 3.116e-05, -1.0, 1.586e-05, 3.116e-05, -1.0, -1.072e-05, 3.116e-05, -1.0, -1.815e-05, 3.311e-05, -1.0, 1.649e-05, 3.116e-05, -1.0, -7.919e-05, 3.407e-05, -1.0, -1.815e-05, 3.311e-05, -1.0, -1.072e-05, 3.116e-05, -1.0, -7.919e-05, 3.407e-05, -1.0, -8.395e-05, 3.511e-05, -1.0, -1.815e-05, 3.311e-05, -1.0, -3.212e-05, 4.06e-06, -1.0, -8.395e-05, 3.511e-05, -1.0, -7.919e-05, 3.407e-05, -1.0, -3.212e-05, 4.06e-06, -1.0, -3.832e-05, 3.889e-06, -1.0, -8.395e-05, 3.511e-05, -1.0, -3.892e-05, -1.926e-05, -1.0, -3.832e-05, 3.889e-06, -1.0, -3.212e-05, 4.06e-06, -1.0, -3.892e-05, -1.926e-05, -1.0, -4.436e-05, -1.926e-05, -1.0, -3.832e-05, 3.889e-06, -1.0, -1.586e-05, -3.116e-05, -1.0, -4.436e-05, -1.926e-05, -1.0, -3.892e-05, -1.926e-05, -1.0, -0.809, -0.5878, 1.609e-07, -1.0, 1.247e-06, -1.962e-09, -1.0, 1.436e-06, 1.946e-09, -1.0, 1.247e-06, -1.962e-09, -0.809, 0.5878, -1.628e-07, -1.0, 1.436e-06, 1.946e-09, -1.0, 1.247e-06, -1.962e-09, -0.809, 0.5878, -1.706e-07, -0.809, 0.5878, -1.628e-07, -0.809, 0.5878, -1.706e-07, -0.309, 0.9511, -2.668e-07, -0.809, 0.5878, -1.628e-07, -0.809, 0.5878, -1.706e-07, -0.309, 0.9511, -2.825e-07, -0.309, 0.9511, -2.668e-07, -0.309, 0.9511, -2.825e-07, 0.309, 0.9511, -2.747e-07, -0.309, 0.9511, -2.668e-07, -0.309, 0.9511, -2.825e-07, 0.309, 0.9511, -2.747e-07, 0.309, 0.9511, -2.747e-07, 0.309, 0.9511, -2.747e-07, 0.809, 0.5878, -1.706e-07, 0.309, 0.9511, -2.747e-07, 0.309, 0.9511, -2.747e-07, 0.809, 0.5878, -1.628e-07, 0.809, 0.5878, -1.706e-07, 0.809, 0.5878, -1.628e-07, 1.0, 1.147e-06, 1.961e-09, 0.809, 0.5878, -1.706e-07, 0.809, 0.5878, -1.628e-07, 1.0, 2.105e-06, -1.947e-09, 1.0, 1.147e-06, 1.961e-09, 0.809, -0.5878, 1.648e-07, 1.0, 1.147e-06, 1.961e-09, 1.0, 2.105e-06, -1.947e-09, 0.809, -0.5878, 1.648e-07, 1.0, 2.105e-06, -1.947e-09, 0.809, -0.5878, 1.609e-07, 0.809, -0.5878, 1.609e-07, 0.309, -0.9511, 2.668e-07, 0.809, -0.5878, 1.648e-07, 0.809, -0.5878, 1.609e-07, 0.309, -0.9511, 2.59e-07, 0.309, -0.9511, 2.668e-07, 0.309, -0.9511, 2.59e-07, -0.309, -0.9511, 2.668e-07, 0.309, -0.9511, 2.668e-07, 0.309, -0.9511, 2.59e-07, -0.309, -0.9511, 2.59e-07, -0.309, -0.9511, 2.668e-07, -0.309, -0.9511, 2.59e-07, -0.809, -0.5878, 1.648e-07, -0.309, -0.9511, 2.668e-07, -0.309, -0.9511, 2.59e-07, -0.809, -0.5878, 1.609e-07, -0.809, -0.5878, 1.648e-07, -0.809, -0.5878, 1.609e-07, -1.0, 1.436e-06, 1.946e-09, -0.809, -0.5878, 1.648e-07, 0.309, -0.9511, 2.824e-07, -0.309, -0.9511, 2.824e-07, -0.309, -0.9511, 2.512e-07, -0.309, -0.9511, 2.824e-07, -0.809, -0.5878, 1.531e-07, -0.309, -0.9511, 2.512e-07, -0.309, -0.9511, 2.824e-07, -0.809, -0.5878, 1.726e-07, -0.809, -0.5878, 1.531e-07, -0.809, -0.5878, 1.726e-07, -1.0, 1.646e-06, 1.497e-11, -0.809, -0.5878, 1.531e-07, -0.809, -0.5878, 1.726e-07, -1.0, 1.037e-06, 1.504e-11, -1.0, 1.646e-06, 1.497e-11, -1.0, 1.037e-06, 1.504e-11, -0.809, 0.5878, -1.53e-07, -1.0, 1.646e-06, 1.497e-11, -1.0, 1.037e-06, 1.504e-11, -0.809, 0.5878, -1.882e-07, -0.809, 0.5878, -1.53e-07, -0.809, 0.5878, -1.882e-07, -0.309, 0.9511, -2.669e-07, -0.809, 0.5878, -1.53e-07, -0.809, 0.5878, -1.882e-07, -0.309, 0.9511, -2.826e-07, -0.309, 0.9511, -2.669e-07, -0.309, 0.9511, -2.826e-07, 0.309, 0.9511, -2.824e-07, -0.309, 0.9511, -2.669e-07, -0.309, 0.9511, -2.826e-07, 0.309, 0.9511, -2.668e-07, 0.309, 0.9511, -2.824e-07, 0.309, 0.9511, -2.668e-07, 0.809, 0.5878, -1.687e-07, 0.309, 0.9511, -2.824e-07, 0.309, 0.9511, -2.668e-07, 0.809, 0.5878, -1.726e-07, 0.809, 0.5878, -1.687e-07, 0.809, 0.5878, -1.726e-07, 1.0, 1.506e-06, -1.564e-11, 0.809, 0.5878, -1.687e-07, 0.809, 0.5878, -1.726e-07, 1.0, 1.736e-06, -1.584e-11, 1.0, 1.506e-06, -1.564e-11, 0.809, -0.5878, 1.53e-07, 1.0, 1.506e-06, -1.564e-11, 1.0, 1.736e-06, -1.584e-11, 0.809, -0.5878, 1.53e-07, 1.0, 1.736e-06, -1.584e-11, 0.809, -0.5878, 1.726e-07, 0.809, -0.5878, 1.726e-07, 0.309, -0.9511, 2.512e-07, 0.809, -0.5878, 1.53e-07, 0.809, -0.5878, 1.726e-07, 0.309, -0.9511, 2.824e-07, 0.309, -0.9511, 2.512e-07, 0.309, -0.9511, 2.824e-07, -0.309, -0.9511, 2.512e-07, 0.309, -0.9511, 2.512e-07, 2.657e-07, 0.0, 1.0, 0.0, 0.0, 1.0, 0.0, 0.0, 1.0, 2.657e-07, 0.0, 1.0, -4.808e-06, 0.0, 1.0, 0.0, 0.0, 1.0, 2.657e-07, 0.0, 1.0, 2.458e-06, 0.0, 1.0, -4.808e-06, 0.0, 1.0, 2.657e-07, 0.0, 1.0, 3.89e-06, 0.0, 1.0, 2.458e-06, 0.0, 1.0, 2.657e-07, 0.0, 1.0, -3.606e-06, 0.0, 1.0, 3.89e-06, 0.0, 1.0, 2.657e-07, 0.0, 1.0, -4.619e-06, 0.0, 1.0, -3.606e-06, 0.0, 1.0, 2.657e-07, 0.0, 1.0, 9.077e-06, 0.0, 1.0, -4.619e-06, 0.0, 1.0, 2.657e-07, 0.0, 1.0, 0.0, 0.0, 1.0, 9.077e-06, 0.0, 1.0, -0.1782, 0.842, 0.5091, -0.1782, 0.842, 0.5091, -0.1782, 0.842, 0.5091, 0.502, 0.02976, 0.8643, 0.5045, -0.007044, 0.8634, 0.5045, -0.007041, 0.8634, 0.502, 0.02976, 0.8643, 0.5021, 0.02982, 0.8643, 0.5045, -0.007044, 0.8634, 0.502, 0.02976, 0.8643, 0.5012, 0.01058, 0.8653, 0.5021, 0.02982, 0.8643, 0.502, 0.02976, 0.8643, 0.5012, 0.01052, 0.8653, 0.5012, 0.01058, 0.8653, 0.5012, 0.01052, 0.8653, 0.5018, -0.04552, 0.8638, 0.5012, 0.01058, 0.8653, 0.5011, 0.01054, 0.8653, 0.5018, -0.0456, 0.8638, 0.5019, -0.04552, 0.8638, -0.1251, -0.6552, -0.745, -0.1251, -0.6552, -0.745, -0.1251, -0.6552, -0.745, 0.6427, 0.07258, 0.7626, 0.7897, 0.2743, 0.5488, 0.7897, 0.2743, 0.5488, 0.6427, 0.07258, 0.7626, 0.6427, 0.07255, 0.7627, 0.7897, 0.2743, 0.5488, 0.3245, -0.1549, 0.9331, 0.6427, 0.07255, 0.7627, 0.6427, 0.07258, 0.7626, 0.3245, -0.1549, 0.9331, 0.3245, -0.1549, 0.9331, 0.6427, 0.07255, 0.7627, -0.1966, -0.4809, 0.8544, 0.4164, -0.2028, 0.8863, 0.4164, -0.2028, 0.8863, -0.1966, -0.4809, 0.8544, -0.1967, -0.4809, 0.8544, 0.4164, -0.2028, 0.8863, -0.5142, -0.6755, 0.5284, -0.1967, -0.4809, 0.8544, -0.1966, -0.4809, 0.8544, -0.5142, -0.6755, 0.5284, -0.5142, -0.6755, 0.5284, -0.1967, -0.4809, 0.8544, -0.4349, -0.8256, 0.3595, -0.5142, -0.6755, 0.5284, -0.5142, -0.6755, 0.5284, -0.4349, -0.8256, 0.3595, -0.4349, -0.8256, 0.3595, -0.5142, -0.6755, 0.5284, -0.3491, -0.8941, 0.2804, -0.4349, -0.8256, 0.3595, -0.4349, -0.8256, 0.3595, -0.3491, -0.8941, 0.2804, -0.3491, -0.8942, 0.2803, -0.4349, -0.8256, 0.3595, -0.4462, -0.8725, 0.1991, -0.3491, -0.8942, 0.2803, -0.3491, -0.8941, 0.2804, -0.4462, -0.8725, 0.1991, -0.4462, -0.8725, 0.1991, -0.3491, -0.8942, 0.2803, -0.6476, -0.7534, -0.1138, -0.4462, -0.8725, 0.1991, -0.4462, -0.8725, 0.1991, -0.6476, -0.7534, -0.1138, -0.6475, -0.7536, -0.1136, -0.4462, -0.8725, 0.1991, -0.278, 0.8027, -0.5276, 0.1196, 0.8314, -0.5427, 0.1197, 0.8314, -0.5426, -0.278, 0.8027, -0.5276, -0.278, 0.8027, -0.5276, 0.1196, 0.8314, -0.5427, -0.4451, 0.8436, -0.3004, -0.278, 0.8027, -0.5276, -0.278, 0.8027, -0.5276, -0.4451, 0.8436, -0.3004, -0.4451, 0.8436, -0.3005, -0.278, 0.8027, -0.5276, -0.4103, 0.9027, -0.1294, -0.4451, 0.8436, -0.3005, -0.4451, 0.8436, -0.3004, -0.4103, 0.9027, -0.1294, -0.4103, 0.9027, -0.1294, -0.4451, 0.8436, -0.3005, -0.5196, 0.8519, -0.06598, -0.4103, 0.9027, -0.1294, -0.4103, 0.9027, -0.1294, -0.5196, 0.8519, -0.06598, -0.5196, 0.8519, -0.06598, -0.4103, 0.9027, -0.1294, -0.6832, 0.7219, -0.1103, -0.5196, 0.8519, -0.06598, -0.5196, 0.8519, -0.06598, -0.6832, 0.7219, -0.1103, -0.6832, 0.7219, -0.1103, -0.5196, 0.8519, -0.06598, -0.7382, 0.6678, -0.09498, -0.6832, 0.7219, -0.1103, -0.6832, 0.7219, -0.1103, -0.7382, 0.6678, -0.09498, -0.7383, 0.6678, -0.09493, -0.6832, 0.7219, -0.1103, -0.7999, 0.5965, -0.06661, -0.7383, 0.6678, -0.09493, -0.7382, 0.6678, -0.09498, -0.7999, 0.5965, -0.06661, -0.7998, 0.5965, -0.0666, -0.7383, 0.6678, -0.09493, -0.8272, 0.5597, -0.04933, -0.7998, 0.5965, -0.0666, -0.7999, 0.5965, -0.06661, -0.8272, 0.5597, -0.04933, -0.8272, 0.5597, -0.04933, -0.7998, 0.5965, -0.0666, 0.5337, -0.01127, 0.8456, 0.5587, -0.04058, 0.8284, 0.5587, -0.04058, 0.8284, 0.5337, -0.01127, 0.8456, 0.5337, -0.01127, 0.8456, 0.5587, -0.04058, 0.8284, 0.5337, -0.01127, 0.8456, 0.5337, -0.01127, 0.8456, 0.5079, 0.01805, 0.8612, 0.5337, -0.01127, 0.8456, 0.5079, 0.01805, 0.8612, 0.5078, 0.01805, 0.8613, -0.9958, -0.09178, 0.003033, -0.9994, -0.03519, 0.004553, -0.9994, -0.0352, 0.00457, -0.9958, -0.09178, 0.003033, -0.9958, -0.09183, 0.003104, -0.9994, -0.03519, 0.004553, -0.9958, -0.09183, 0.003104, -0.9958, -0.09178, 0.003033, -0.9987, 0.05058, -0.001145, -0.9958, -0.09183, 0.003104, -0.9987, 0.05058, -0.001145, -0.9987, 0.05055, -0.001138, -0.9987, 0.05055, -0.001138, -0.9987, 0.05058, -0.001145, -0.9689, 0.2473, -0.003858, -0.9987, 0.05055, -0.001138, -0.9689, 0.2473, -0.003858, -0.9689, 0.2473, -0.003832, 0.4707, 0.1118, -0.8752, 0.4836, 0.03186, -0.8747, 0.4837, 0.03188, -0.8747, 0.4707, 0.1118, -0.8752, 0.4706, 0.1122, -0.8752, 0.4836, 0.03186, -0.8747, 0.4762, 0.03594, -0.8786, 0.4706, 0.1122, -0.8752, 0.4707, 0.1118, -0.8752, 0.4762, 0.03594, -0.8786, 0.4762, 0.03591, -0.8786, 0.4706, 0.1122, -0.8752, 0.4857, -0.1204, -0.8658, 0.4762, 0.03591, -0.8786, 0.4762, 0.03594, -0.8786, 0.4857, -0.1204, -0.8658, 0.4857, -0.1204, -0.8658, 0.4762, 0.03591, -0.8786, 0.1265, 0.6565, 0.7436, 0.1265, 0.6565, 0.7436, 0.1265, 0.6565, 0.7436, -0.9989, -0.03967, 0.02628, -0.9832, 0.1794, 0.03329, -0.9832, 0.1794, 0.0333, -0.9989, -0.03967, 0.02628, -0.9989, -0.03957, 0.02628, -0.9832, 0.1794, 0.03329, -0.9823, -0.1867, 0.01828, -0.9989, -0.03957, 0.02628, -0.9989, -0.03967, 0.02628, -0.9823, -0.1867, 0.01828, -0.9823, -0.1867, 0.01827, -0.9989, -0.03957, 0.02628, -0.9823, -0.1867, 0.01827, -0.9823, -0.1867, 0.01828, -0.9931, -0.1156, 0.01841, -0.9823, -0.1867, 0.01827, -0.9931, -0.1156, 0.01841, -0.9931, -0.1156, 0.01838, 0.5103, 0.07506, 0.8567, 0.5095, 0.08387, 0.8564, 0.5095, 0.08385, 0.8564, 0.5103, 0.07506, 0.8567, 0.5104, 0.07411, 0.8567, 0.5095, 0.08387, 0.8564, 0.5103, 0.07506, 0.8567, 0.5208, 0.00122, 0.8537, 0.5104, 0.07411, 0.8567, 0.5103, 0.07506, 0.8567, 0.5208, 0.001225, 0.8537, 0.5208, 0.00122, 0.8537, 0.5208, 0.001225, 0.8537, 0.5277, -0.06284, 0.8471, 0.5208, 0.00122, 0.8537, 0.5208, 0.001198, 0.8537, 0.5277, -0.06284, 0.8471, 0.5277, -0.06284, 0.8471, 0.5268, -0.7432, -0.4126, 0.5268, -0.7432, -0.4126, 0.5268, -0.7432, -0.4126, 0.4357, 0.01591, -0.8999, 0.375, 0.08049, -0.9235, 0.3751, 0.08051, -0.9235, 0.4357, 0.01591, -0.8999, 0.4357, 0.01591, -0.8999, 0.375, 0.08049, -0.9235, 0.4357, 0.01591, -0.8999, 0.4926, -0.04881, -0.8689, 0.4357, 0.01591, -0.8999, 0.4357, 0.01591, -0.8999, 0.4928, -0.04881, -0.8688, 0.4928, -0.04881, -0.8688, -0.629, 0.7543, -0.188, -0.5326, 0.8077, -0.253, -0.5326, 0.8077, -0.253, -0.629, 0.7543, -0.188, -0.629, 0.7543, -0.188, -0.5326, 0.8077, -0.253, -0.7218, 0.688, -0.0753, -0.629, 0.7543, -0.188, -0.629, 0.7543, -0.188, -0.7218, 0.688, -0.0753, -0.7218, 0.688, -0.07532, -0.629, 0.7543, -0.188, -0.755, 0.654, 0.04752, -0.7218, 0.688, -0.07532, -0.7218, 0.688, -0.0753, -0.755, 0.654, 0.04752, -0.755, 0.654, 0.0475, -0.7218, 0.688, -0.07532, -0.7785, 0.5894, 0.216, -0.755, 0.654, 0.0475, -0.755, 0.654, 0.04752, -0.7785, 0.5894, 0.216, -0.7784, 0.5894, 0.2161, -0.755, 0.654, 0.0475, -0.7512, 0.5096, 0.4196, -0.7784, 0.5894, 0.2161, -0.7785, 0.5894, 0.216, -0.7512, 0.5096, 0.4196, -0.7512, 0.5096, 0.4196, -0.7784, 0.5894, 0.2161, -0.656, 0.3497, 0.6689, -0.7512, 0.5096, 0.4196, -0.7512, 0.5096, 0.4196, -0.656, 0.3497, 0.6689, -0.656, 0.3497, 0.6689, -0.7512, 0.5096, 0.4196, -1.0, -0.001745, 0.00414, -0.9994, -0.03447, -0.002969, -0.9994, -0.03447, -0.002972, -1.0, -0.001745, 0.00414, -1.0, -0.001743, 0.004143, -0.9994, -0.03447, -0.002969, -0.9995, 0.03098, 0.0115, -1.0, -0.001743, 0.004143, -1.0, -0.001745, 0.00414, -0.9995, 0.03098, 0.0115, -0.9995, 0.03098, 0.01148, -1.0, -0.001743, 0.004143, -0.504, 0.1542, 0.8498, -0.656, 0.3497, 0.6689, -0.656, 0.3497, 0.6689, -0.504, 0.1542, 0.8498, -0.5041, 0.1542, 0.8498, -0.656, 0.3497, 0.6689, -0.2614, -0.1486, 0.9537, -0.5041, 0.1542, 0.8498, -0.504, 0.1542, 0.8498, -0.2614, -0.1486, 0.9537, -0.2614, -0.1486, 0.9537, -0.5041, 0.1542, 0.8498, 0.1211, -0.4091, 0.9044, -0.2614, -0.1486, 0.9537, -0.2614, -0.1486, 0.9537, 0.1211, -0.4091, 0.9044, 0.1211, -0.4091, 0.9044, -0.2614, -0.1486, 0.9537, 0.576, -0.2002, 0.7926, 0.1211, -0.4091, 0.9044, 0.1211, -0.4091, 0.9044, 0.576, -0.2002, 0.7926, 0.576, -0.2002, 0.7926, 0.1211, -0.4091, 0.9044, 0.3968, 0.871, -0.2898, 0.1197, 0.8314, -0.5426, 0.1196, 0.8314, -0.5427, 0.3968, 0.871, -0.2898, 0.3968, 0.871, -0.2897, 0.1197, 0.8314, -0.5426, 0.5616, 0.8021, -0.2029, 0.3968, 0.871, -0.2897, 0.3968, 0.871, -0.2898, 0.5616, 0.8021, -0.2029, 0.5616, 0.8021, -0.2029, 0.3968, 0.871, -0.2897, 0.6325, 0.7531, -0.181, 0.5616, 0.8021, -0.2029, 0.5616, 0.8021, -0.2029, 0.6325, 0.7531, -0.181, 0.6326, 0.7531, -0.181, 0.5616, 0.8021, -0.2029, 0.6783, 0.7292, -0.09021, 0.6326, 0.7531, -0.181, 0.6325, 0.7531, -0.181, 0.6783, 0.7292, -0.09021, 0.6783, 0.7293, -0.09023, 0.6326, 0.7531, -0.181, 0.7927, 0.6038, 0.08372, 0.6783, 0.7293, -0.09023, 0.6783, 0.7292, -0.09021, 0.7927, 0.6038, 0.08372, 0.7927, 0.6039, 0.08369, 0.6783, 0.7293, -0.09023, 0.8362, 0.4554, 0.3055, 0.7927, 0.6039, 0.08369, 0.7927, 0.6038, 0.08372, 0.8362, 0.4554, 0.3055, 0.8362, 0.4554, 0.3055, 0.7927, 0.6039, 0.08369, 0.7897, 0.2743, 0.5488, 0.8362, 0.4554, 0.3055, 0.8362, 0.4554, 0.3055, 0.7897, 0.2743, 0.5488, 0.7897, 0.2743, 0.5488, 0.8362, 0.4554, 0.3055, 0.108, 0.8291, 0.5486, 0.108, 0.8291, 0.5486, 0.108, 0.8291, 0.5486, 0.4935, 0.06222, -0.8675, 0.4949, 0.04226, -0.8679, 0.4949, 0.04226, -0.8679, 0.4935, 0.06222, -0.8675, 0.4936, 0.06207, -0.8675, 0.4949, 0.04226, -0.8679, 0.4979, -0.0625, -0.865, 0.4936, 0.06207, -0.8675, 0.4935, 0.06222, -0.8675, 0.4979, -0.0625, -0.865, 0.4979, -0.06249, -0.865, 0.4936, 0.06207, -0.8675, 0.4934, -0.2057, -0.8451, 0.4979, -0.06249, -0.865, 0.4979, -0.0625, -0.865, 0.4934, -0.2057, -0.8451, 0.4934, -0.2057, -0.8451, 0.4979, -0.06249, -0.865, -0.9916, -0.1094, 0.06853, -0.9967, 0.08063, 0.007556, -0.9825, -0.1861, -6.954e-08, -1.0, -4.49e-08, -1.687e-14, -1.0, -4.491e-08, -1.687e-14, -0.9979, 0.05825, -0.02913, -1.0, -4.49e-08, -1.687e-14, -0.9979, 0.05825, -0.02913, -0.9964, 0.08366, -0.01111, -0.9991, 0.03137, -0.02739, -1.0, -4.49e-08, -1.687e-14, -0.9964, 0.08366, -0.01111, -0.9991, 0.03137, -0.02739, -0.9964, 0.08366, -0.01111, -0.9977, 0.06652, -0.01627, -0.999, 0.01571, 0.04099, -0.9991, 0.03137, -0.02739, -0.9977, 0.06652, -0.01627, -0.999, 0.01571, 0.04099, -0.9977, 0.06652, -0.01627, -0.9993, 0.0342, 0.01532, -0.9916, -0.1094, 0.06853, -0.999, 0.01571, 0.04099, -0.9993, 0.0342, 0.01532, -0.9916, -0.1094, 0.06853, -0.9993, 0.0342, 0.01532, -0.9869, 0.1243, 0.1032, -0.9916, -0.1094, 0.06853, -0.9869, 0.1243, 0.1032, -0.9967, 0.08063, 0.007556, -0.9869, 0.1243, 0.1032, -0.9397, 0.3416, 0.01456, -0.9967, 0.08063, 0.007556, -0.9869, 0.1243, 0.1032, -0.9268, 0.3514, 0.1322, -0.9397, 0.3416, 0.01456, -0.9869, 0.1243, 0.1032, -0.9967, 0.0803, 0.00896, -0.9268, 0.3514, 0.1322, -0.9869, 0.1243, 0.1032, -0.9993, 0.0342, 0.01532, -0.9967, 0.0803, 0.00896, -0.9993, 0.0342, 0.01532, -0.9853, -0.1122, -0.129, -0.9967, 0.0803, 0.00896, -0.9977, 0.06652, -0.01627, -0.9853, -0.1122, -0.129, -0.9993, 0.0342, 0.01532, -0.9977, 0.06652, -0.01627, -0.9948, 0.1018, -0.00507, -0.9853, -0.1122, -0.129, -0.9964, 0.08366, -0.01111, -0.9948, 0.1018, -0.00507, -0.9977, 0.06652, -0.01627, -0.9964, 0.08366, -0.01111, -0.9857, 0.1669, -0.02214, -0.9948, 0.1018, -0.00507, -0.9979, 0.05825, -0.02913, -0.9857, 0.1669, -0.02214, -0.9964, 0.08366, -0.01111, -0.9979, 0.05825, -0.02913, -0.9915, 0.1163, -0.05812, -0.9857, 0.1669, -0.02214])] * 3)])
me_security_fence80_physics = bpy.data.meshes.new('security_fence80_physics')
me_security_fence80_physics.from_pydata([(2.0, 43.74, -128.0), (2.0, 43.74, 128.0), (2.0, -30.63, -128.0), (2.0, -30.63, 128.0), (-2.0, 43.74, 128.0), (-2.0, 43.74, -128.0), (-2.0, -30.63, -128.0), (-2.0, -30.63, 128.0)], [], [(0, 1, 2), (1, 3, 2), (4, 1, 5), (5, 1, 0), (0, 2, 6), (0, 6, 5), (2, 7, 6), (2, 3, 7), (5, 6, 4), (4, 6, 7), (7, 1, 4), (7, 3, 1)])
me_security_fence80_physics.polygons.foreach_set('use_smooth', [True] * 12)
_uv = me_security_fence80_physics.uv_layers.new(name='UVMap')
_uv.uv.foreach_set('vector', [0.0, 0.0, 0.0, 0.0, 0.0, 0.0, 0.0, 0.0, 0.0, 0.0, 0.0, 0.0, 0.0, 0.0, 0.0, 0.0, 0.0, 0.0, 0.0, 0.0, 0.0, 0.0, 0.0, 0.0, 0.0, 0.0, 0.0, 0.0, 0.0, 0.0, 0.0, 0.0, 0.0, 0.0, 0.0, 0.0, 0.0, 0.0, 0.0, 0.0, 0.0, 0.0, 0.0, 0.0, 0.0, 0.0, 0.0, 0.0, 0.0, 0.0, 0.0, 0.0, 0.0, 0.0, 0.0, 0.0, 0.0, 0.0, 0.0, 0.0, 0.0, 0.0, 0.0, 0.0, 0.0, 0.0, 0.0, 0.0, 0.0, 0.0, 0.0, 0.0])
me_security_fence80_physics.materials.append(mat_phy)
me_security_fence80_physics.use_remesh_fix_poles = True
me_security_fence80_physics.use_remesh_preserve_attributes = False
me_security_fence80_physics.use_mirror_vertex_groups = False
me_security_fence80_physics.update()
me_security_fence80_physics.normals_split_custom_set([tuple(v) for v in zip(*[iter([-0.05369, 0.03125, 0.9981, -0.05372, -0.01564, 0.9984, 0.05371, 0.007753, 0.9985, -0.05372, -0.01564, 0.9984, 0.05371, -0.01561, 0.9984, 0.05371, 0.007753, 0.9985, -0.02698, -0.007833, -0.9996, -0.05372, -0.01564, 0.9984, -0.1069, 0.01552, -0.9941, -0.1069, 0.01552, -0.9941, -0.05372, -0.01564, 0.9984, -0.05369, 0.03125, 0.9981, -0.05369, 0.03125, 0.9981, 0.05371, 0.007753, 0.9985, 0.02695, 0.01555, -0.9995, -0.05369, 0.03125, 0.9981, 0.02695, 0.01555, -0.9995, -0.1069, 0.01552, -0.9941, 0.05371, 0.007753, 0.9985, 0.1068, -0.03105, -0.9938, 0.02695, 0.01555, -0.9995, 0.05371, 0.007753, 0.9985, 0.05371, -0.01561, 0.9984, 0.1068, -0.03105, -0.9938, -0.1069, 0.01552, -0.9941, 0.02695, 0.01555, -0.9995, -0.02698, -0.007833, -0.9996, -0.02698, -0.007833, -0.9996, 0.02695, 0.01555, -0.9995, 0.1068, -0.03105, -0.9938, 0.1068, -0.03105, -0.9938, -0.05372, -0.01564, 0.9984, -0.02698, -0.007833, -0.9996, 0.1068, -0.03105, -0.9938, 0.05371, -0.01561, 0.9984, -0.05372, -0.01564, 0.9984])] * 3)])
arm_security_fence80_qc_skeleton = bpy.data.armatures.new('security_fence80.qc_skeleton')  # bones are not reproduced

# ---- objects
ob_security_fence80_qc_skeleton = bpy.data.objects.new('security_fence80.qc_skeleton', arm_security_fence80_qc_skeleton)
ob_security_fence80_reference = bpy.data.objects.new('security_fence80_reference', me_security_fence80_reference)
ob_security_fence80_physics = bpy.data.objects.new('security_fence80_physics', me_security_fence80_physics)

# ---- transforms, parenting, visibility, modifiers, constraints
ob_security_fence80_qc_skeleton.location = (0.0, 0.0, 0.0)
ob_security_fence80_qc_skeleton.show_in_front = True
ob_security_fence80_qc_skeleton.lineart.crease_threshold = 0.0
ob_security_fence80_reference.parent = ob_security_fence80_qc_skeleton
ob_security_fence80_reference.location = (0.0, 0.0, 0.0)
ob_security_fence80_reference.lineart.crease_threshold = 0.0
_vg = ob_security_fence80_reference.vertex_groups.new(name='static_prop')
_vg.add([0, 1, 2, 3, 4, 5, 6, 7, 8, 9, 10, 11, 12, 13, 14, 15, 16, 17, 18, 19, 20, 21, 22, 23, 24, 25, 26, 27, 28, 29, 30, 31, 32, 33, 34, 35, 36, 37, 38, 39, 40, 41, 42, 43, 44, 45, 46, 47, 48, 49, 50, 51, 52, 53, 54, 55, 56, 57, 58, 59, 60, 61, 62, 63, 64, 65, 66, 67, 68, 69, 70, 71, 72, 73, 74, 75, 76, 77, 78, 79, 80, 81, 82, 83, 84, 85, 86, 87, 88, 89, 90, 91, 92, 93, 94, 95, 96, 97, 98, 99, 100, 101, 102, 103, 104, 105, 106, 107, 108, 109, 110, 111, 112, 113, 114, 115, 116, 117, 118, 119, 120, 121, 122, 123, 124, 125, 126, 127, 128, 129, 130, 131, 132, 133, 134, 135, 136, 137, 138, 139, 140, 141, 142, 143, 144, 145, 146, 147, 148, 149, 150, 151, 152, 153, 154, 155, 156, 157, 158, 159, 160, 161, 162, 163, 164, 165, 166, 167, 168, 169, 170, 171, 172, 173, 174, 175, 176, 177, 178, 179, 180, 181, 182, 183, 184, 185, 186, 187, 188, 189, 190, 191, 192, 193, 194, 195, 196, 197, 198, 199, 200, 201, 202, 203, 204, 205, 206, 207, 208, 209, 210, 211, 212, 213, 214, 215, 216, 217, 218, 219, 220, 221, 222, 223, 224, 225, 226, 227, 228, 229, 230, 231, 232, 233, 234, 235, 236, 237, 238, 239, 240, 241, 242, 243, 244, 245, 246, 247, 248, 249, 250, 251, 252, 253, 254, 255, 256, 257, 258, 259, 260, 261, 262, 263, 264, 265, 266, 267, 268, 269, 270, 271, 272, 273, 274, 275, 276, 277, 278, 279, 280, 281, 282, 283, 284, 285, 286, 287, 288, 289, 290, 291, 292, 293, 294, 295, 296, 297, 298, 299, 300, 301, 302, 303, 304, 305, 306, 307, 308, 309], 1.0, 'REPLACE')
_m = ob_security_fence80_reference.modifiers.new('Armature', 'ARMATURE')
_m.object = ob_security_fence80_qc_skeleton
ob_security_fence80_physics.parent = ob_security_fence80_qc_skeleton
ob_security_fence80_physics.location = (0.0, 0.0, 0.0)
ob_security_fence80_physics.display_type = 'SOLID'
ob_security_fence80_physics.show_wire = True
ob_security_fence80_physics.lineart.crease_threshold = 0.0
_vg = ob_security_fence80_physics.vertex_groups.new(name='static_prop')
_vg.add([0, 1, 2, 3, 4, 5, 6, 7], 1.0, 'REPLACE')
_m = ob_security_fence80_physics.modifiers.new('Armature', 'ARMATURE')
_m.object = ob_security_fence80_qc_skeleton

# ---- collection membership
scene.collection.objects.link(ob_security_fence80_qc_skeleton)
scene.collection.objects.link(ob_security_fence80_reference)
scene.collection.objects.link(ob_security_fence80_physics)
col_security_fence80.objects.link(ob_security_fence80_qc_skeleton)
col_security_fence80.objects.link(ob_security_fence80_reference)
col_security_fence80.objects.link(ob_security_fence80_physics)

# ---- scene / render settings (as saved in the file)
scene.frame_start = 1; scene.frame_end = 250; scene.frame_set(0)
scene.render.engine = 'BLENDER_EEVEE_NEXT'
scene.cycles.use_denoising = False
scene.cycles.samples = 128
scene.cycles.sampling_pattern = 'TABULATED_SOBOL'
scene.cycles.use_adaptive_sampling = False
scene.cycles.use_light_tree = False
scene.view_settings.view_transform = 'Filmic'
bpy.context.view_layer.update()

# ---- added for rendering (the .blend has no active camera and no usable light): camera, sun + grey world if the file has none
cam_auto = bpy.data.cameras.new('AutoCamera')
cam_auto.lens = 50.0
cam_auto.sensor_width = 36.0
cam_auto.clip_end = 5121.85
ob_auto_camera = bpy.data.objects.new('AutoCamera', cam_auto)
scene.collection.objects.link(ob_auto_camera)
ob_auto_camera.location = (291.146, -342.736, 256.99)
ob_auto_camera.rotation_euler = (1.09748, -7.21219e-08, 0.694738)
scene.camera = ob_auto_camera
light_auto_sun = bpy.data.lights.new('AutoSun', 'SUN')
light_auto_sun.energy = 3.0
light_auto_sun.angle = 0.0523599
ob_auto_sun = bpy.data.objects.new('AutoSun', light_auto_sun)
scene.collection.objects.link(ob_auto_sun)
ob_auto_sun.rotation_euler = (0.872665, 0.174533, 0.523599)
if scene.world is None:
    world_auto = bpy.data.worlds.new('AutoWorld')
    world_auto.color = (0.3, 0.3, 0.3)
    scene.world = world_auto
bpy.context.view_layer.update()
